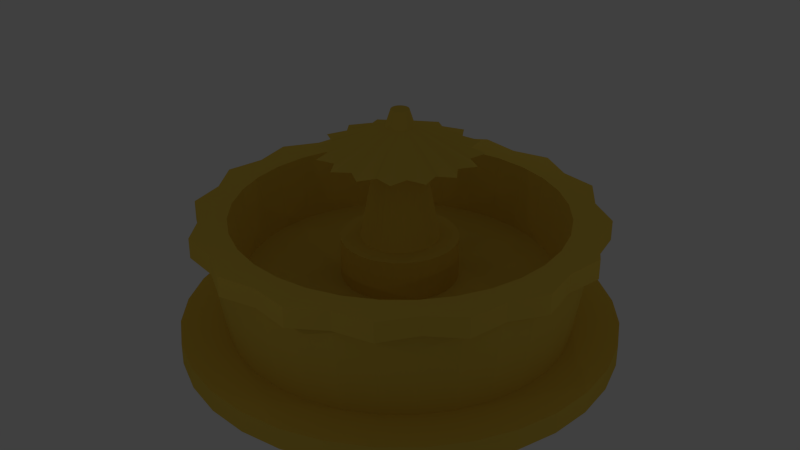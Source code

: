 # Source: fuente.blend  (saved by Blender 2.71.0; exported with 4.5.12 LTS)
import bpy
from mathutils import Matrix  # noqa: F401  (used for matrix-valued properties, if any)

bpy.ops.wm.read_factory_settings(use_empty=True)
scene = bpy.context.scene
scene.name = 'Scene'

# ---- collections
col_collection_1 = bpy.data.collections.new('Collection 1'); scene.collection.children.link(col_collection_1)

# ---- materials (node trees are filled in below, after node groups)
mat_material = bpy.data.materials.new('Material')
mat_material.alpha_threshold = 0.0
mat_material.use_transparent_shadow = False
mat_material.diffuse_color = (0.8, 0.5592, 0.07723, 1.0)
mat_material.specular_color = (0.9816, 1.0, 0.9068)
mat_material.roughness = 0.5
mat_material.specular_intensity = 0.5292
mat_material.line_color = (0.0, 0.0, 0.0, 1.0)

# ---- material node trees

# ---- world
world_world = bpy.data.worlds.new('World'); scene.world = world_world
world_world.color = (0.05088, 0.05088, 0.05088)
world_world.use_sun_shadow = False
world_world.sun_shadow_jitter_overblur = 0.0
world_world.cycles.sampling_method = 'MANUAL'
world_world.cycles.sample_map_resolution = 256

# ---- lights
light_point_004 = bpy.data.lights.new('Point.004', 'POINT')
light_point_004.transmission_factor = 0.0
light_point_004.energy = 100.0
light_point_004.shadow_buffer_clip_start = 0.5
light_point_004.shadow_soft_size = 0.1
light_point_004.shadow_maximum_resolution = 0.006
light_point_004.use_absolute_resolution = True
light_point_004.cycles.use_multiple_importance_sampling = False
light_point_003 = bpy.data.lights.new('Point.003', 'POINT')
light_point_003.transmission_factor = 0.0
light_point_003.energy = 500.0
light_point_003.shadow_buffer_clip_start = 0.5
light_point_003.shadow_soft_size = 0.1
light_point_003.shadow_maximum_resolution = 0.006
light_point_003.use_absolute_resolution = True
light_point_003.cycles.use_multiple_importance_sampling = False
light_point_002 = bpy.data.lights.new('Point.002', 'POINT')
light_point_002.transmission_factor = 0.0
light_point_002.energy = 500.0
light_point_002.shadow_buffer_clip_start = 0.5
light_point_002.shadow_soft_size = 0.1
light_point_002.shadow_maximum_resolution = 0.006
light_point_002.use_absolute_resolution = True
light_point_002.cycles.use_multiple_importance_sampling = False
light_point_001 = bpy.data.lights.new('Point.001', 'POINT')
light_point_001.transmission_factor = 0.0
light_point_001.energy = 500.0
light_point_001.shadow_buffer_clip_start = 0.5
light_point_001.shadow_soft_size = 0.1
light_point_001.shadow_maximum_resolution = 0.006
light_point_001.use_absolute_resolution = True
light_point_001.cycles.use_multiple_importance_sampling = False
light_point = bpy.data.lights.new('Point', 'POINT')
light_point.transmission_factor = 0.0
light_point.energy = 500.0
light_point.shadow_buffer_clip_start = 0.5
light_point.shadow_soft_size = 0.1
light_point.shadow_maximum_resolution = 0.006
light_point.use_absolute_resolution = True
light_point.cycles.use_multiple_importance_sampling = False

# ---- meshes
me_cylinder_001 = bpy.data.meshes.new('Cylinder.001')
me_cylinder_001.from_pydata([], [], [])
me_cylinder_001.use_remesh_preserve_volume = False
me_cylinder_001.use_remesh_preserve_attributes = False
me_cylinder_001.use_mirror_vertex_groups = False
me_cylinder_001.update()
me_cylinder = bpy.data.meshes.new('Cylinder')
me_cylinder.from_pydata([(0.0, 25.67, -9.054), (0.0, 25.67, 9.054), (5.009, 25.18, -9.054), (5.009, 25.18, 9.054), (9.825, 23.72, -9.054), (9.825, 23.72, 9.054), (14.26, 21.35, -9.054), (14.26, 21.35, 9.054), (18.15, 18.15, -9.054), (18.15, 18.15, 9.054), (21.35, 14.26, -9.054), (21.35, 14.26, 9.054), (23.72, 9.825, -9.054), (23.72, 9.825, 9.054), (25.18, 5.009, -9.054), (25.18, 5.009, 9.054), (25.67, 1.938e-06, -9.054), (25.67, 1.938e-06, 9.054), (25.18, -5.009, -9.054), (25.18, -5.009, 9.054), (23.72, -9.825, -9.054), (23.72, -9.825, 9.054), (21.35, -14.26, -9.054), (21.35, -14.26, 9.054), (18.15, -18.15, -9.054), (18.15, -18.15, 9.054), (14.26, -21.35, -9.054), (14.26, -21.35, 9.054), (9.825, -23.72, -9.054), (9.825, -23.72, 9.054), (5.009, -25.18, -9.054), (5.009, -25.18, 9.054), (-8.365e-06, -25.67, -9.054), (-8.365e-06, -25.67, 9.054), (-5.009, -25.18, -9.054), (-5.009, -25.18, 9.054), (-9.825, -23.72, -9.054), (-9.825, -23.72, 9.054), (-14.26, -21.35, -9.054), (-14.26, -21.35, 9.054), (-18.15, -18.15, -9.054), (-18.15, -18.15, 9.054), (-21.35, -14.26, -9.054), (-21.35, -14.26, 9.054), (-23.72, -9.825, -9.054), (-23.72, -9.825, 9.054), (-25.18, -5.009, -9.054), (-25.18, -5.009, 9.054), (-25.67, 2.479e-05, -9.054), (-25.67, 2.479e-05, 9.054), (-25.18, 5.009, -9.054), (-25.18, 5.009, 9.054), (-23.72, 9.825, -9.054), (-23.72, 9.825, 9.054), (-21.35, 14.26, -9.054), (-21.35, 14.26, 9.054), (-18.15, 18.15, -9.054), (-18.15, 18.15, 9.054), (-14.26, 21.35, -9.054), (-14.26, 21.35, 9.054), (-9.825, 23.72, -9.054), (-9.825, 23.72, 9.054), (-5.009, 25.18, -9.054), (-5.009, 25.18, 9.054), (2.572e-07, 23.51, -6.488), (0.0, 25.67, 6.488), (5.009, 25.18, 6.488), (4.586, 23.06, -6.488), (9.825, 23.72, 6.488), (8.996, 21.72, -6.488), (14.26, 21.35, 6.488), (13.06, 19.55, -6.488), (18.15, 18.15, 6.488), (16.62, 16.62, -6.488), (21.35, 14.26, 6.488), (19.55, 13.06, -6.488), (23.72, 9.825, 6.488), (21.72, 8.996, -6.488), (25.18, 5.009, 6.488), (23.06, 4.586, -6.488), (25.67, 1.938e-06, 6.488), (23.51, 2.392e-06, -6.488), (25.18, -5.009, 6.488), (23.06, -4.586, -6.488), (23.72, -9.825, 6.488), (21.72, -8.996, -6.488), (21.35, -14.26, 6.488), (19.55, -13.06, -6.488), (18.15, -18.15, 6.488), (16.62, -16.62, -6.488), (14.26, -21.35, 6.488), (13.06, -19.55, -6.488), (9.825, -23.72, 6.488), (8.996, -21.72, -6.488), (5.009, -25.18, 6.488), (4.586, -23.06, -6.488), (-8.365e-06, -25.67, 6.488), (-7.402e-06, -23.51, -6.488), (-5.009, -25.18, 6.488), (-4.586, -23.06, -6.488), (-9.825, -23.72, 6.488), (-8.996, -21.72, -6.488), (-14.26, -21.35, 6.488), (-13.06, -19.55, -6.488), (-18.15, -18.15, 6.488), (-16.62, -16.62, -6.488), (-21.35, -14.26, 6.488), (-19.55, -13.06, -6.488), (-23.72, -9.825, 6.488), (-21.72, -8.996, -6.488), (-25.18, -5.009, 6.488), (-23.06, -4.586, -6.488), (-25.67, 2.479e-05, 6.488), (-23.51, 2.332e-05, -6.488), (-25.18, 5.009, 6.488), (-23.06, 4.586, -6.488), (-23.72, 9.825, 6.488), (-21.72, 8.996, -6.488), (-21.35, 14.26, 6.488), (-19.55, 13.06, -6.488), (-18.15, 18.15, 6.488), (-16.62, 16.62, -6.488), (-14.26, 21.35, 6.488), (-13.06, 19.55, -6.488), (-9.825, 23.72, 6.488), (-8.996, 21.72, -6.488), (-5.009, 25.18, 6.488), (-4.586, 23.06, -6.488), (3.52e-07, 22.71, 9.054), (4.43, 22.27, 9.054), (8.69, 20.98, 9.054), (12.62, 18.88, 9.054), (16.06, 16.06, 9.054), (18.88, 12.62, 9.054), (20.98, 8.69, 9.054), (22.27, 4.43, 9.054), (22.71, 2.559e-06, 9.054), (22.27, -4.43, 9.054), (20.98, -8.69, 9.054), (18.88, -12.62, 9.054), (16.06, -16.06, 9.054), (12.62, -18.88, 9.054), (8.69, -20.98, 9.054), (4.43, -22.27, 9.054), (-7.048e-06, -22.71, 9.054), (-4.43, -22.27, 9.054), (-8.69, -20.98, 9.054), (-12.62, -18.88, 9.054), (-16.06, -16.06, 9.054), (-18.88, -12.62, 9.054), (-20.98, -8.69, 9.054), (-22.27, -4.43, 9.054), (-22.71, 2.277e-05, 9.054), (-22.27, 4.43, 9.054), (-20.98, 8.69, 9.054), (-18.88, 12.62, 9.054), (-16.06, 16.06, 9.054), (-12.62, 18.88, 9.054), (-8.69, 20.98, 9.054), (-4.43, 22.27, 9.054), (5.276e-07, 21.32, -0.04653), (4.159, 20.91, -0.04653), (8.158, 19.69, -0.04653), (11.84, 17.72, -0.04653), (15.07, 15.07, -0.04653), (17.72, 11.84, -0.04653), (19.69, 8.158, -0.04653), (20.91, 4.159, -0.04653), (21.32, 2.874e-06, -0.04653), (20.91, -4.159, -0.04653), (19.69, -8.158, -0.04653), (17.72, -11.84, -0.04653), (15.07, -15.07, -0.04653), (11.84, -17.72, -0.04653), (8.158, -19.69, -0.04653), (4.159, -20.91, -0.04653), (-6.418e-06, -21.32, -0.04653), (-4.159, -20.91, -0.04653), (-8.158, -19.69, -0.04653), (-11.84, -17.72, -0.04653), (-15.07, -15.07, -0.04653), (-17.72, -11.84, -0.04653), (-19.69, -8.158, -0.04653), (-20.91, -4.159, -0.04653), (-21.32, 2.185e-05, -0.04653), (-20.91, 4.159, -0.04653), (-19.69, 8.158, -0.04653), (-17.72, 11.84, -0.04653), (-15.07, 15.07, -0.04653), (-11.84, 17.72, -0.04653), (-8.158, 19.69, -0.04653), (-4.159, 20.91, -0.04653), (-2.197e-07, 26.31, 9.086), (5.417, 27.23, 9.159), (10.07, 24.31, 9.086), (15.43, 23.09, 9.159), (18.6, 18.6, 9.086), (23.09, 15.43, 9.159), (24.31, 10.07, 9.086), (27.23, 5.417, 9.159), (26.31, 1.837e-06, 9.086), (27.23, -5.417, 9.159), (24.31, -10.07, 9.086), (23.09, -15.43, 9.159), (18.6, -18.6, 9.086), (15.43, -23.09, 9.159), (10.07, -24.31, 9.086), (5.417, -27.23, 9.159), (-8.792e-06, -26.31, 9.086), (-5.417, -27.23, 9.159), (-10.07, -24.31, 9.086), (-15.43, -23.09, 9.159), (-18.6, -18.6, 9.086), (-23.09, -15.43, 9.159), (-24.31, -10.07, 9.086), (-27.23, -5.417, 9.159), (-26.31, 2.525e-05, 9.086), (-27.23, 5.417, 9.159), (-24.31, 10.07, 9.086), (-23.09, 15.43, 9.159), (-18.6, 18.6, 9.086), (-15.43, 23.09, 9.159), (-10.07, 24.31, 9.086), (-5.417, 27.23, 9.159), (-2.197e-07, 26.31, 6.456), (5.417, 27.23, 6.383), (10.07, 24.31, 6.456), (15.43, 23.09, 6.383), (18.6, 18.6, 6.456), (23.09, 15.43, 6.383), (24.31, 10.07, 6.456), (27.23, 5.417, 6.383), (26.31, 1.837e-06, 6.456), (27.23, -5.417, 6.383), (24.31, -10.07, 6.456), (23.09, -15.43, 6.383), (18.6, -18.6, 6.456), (15.43, -23.09, 6.383), (10.07, -24.31, 6.456), (5.417, -27.23, 6.383), (-8.792e-06, -26.31, 6.456), (-5.417, -27.23, 6.383), (-10.07, -24.31, 6.456), (-15.43, -23.09, 6.383), (-18.6, -18.6, 6.456), (-23.09, -15.43, 6.383), (-24.31, -10.07, 6.456), (-27.23, -5.417, 6.383), (-26.31, 2.525e-05, 6.456), (-27.23, 5.417, 6.383), (-24.31, 10.07, 6.456), (-23.09, 15.43, 6.383), (-18.6, 18.6, 6.456), (-15.43, 23.09, 6.383), (-10.07, 24.31, 6.456), (-5.417, 27.23, 6.383), (-5.129e-07, 29.98, -9.27), (5.85, 29.41, -9.27), (11.47, 27.7, -9.27), (16.66, 24.93, -9.27), (21.2, 21.2, -9.27), (24.93, 16.66, -9.27), (27.7, 11.47, -9.27), (29.41, 5.85, -9.27), (29.98, 1.039e-06, -9.27), (29.41, -5.85, -9.27), (27.7, -11.47, -9.27), (24.93, -16.66, -9.27), (21.2, -21.2, -9.27), (16.66, -24.93, -9.27), (11.47, -27.7, -9.27), (5.85, -29.41, -9.27), (-1.028e-05, -29.98, -9.27), (-5.85, -29.41, -9.27), (-11.47, -27.7, -9.27), (-16.66, -24.93, -9.27), (-21.2, -21.2, -9.27), (-24.93, -16.66, -9.27), (-27.7, -11.47, -9.27), (-29.41, -5.85, -9.27), (-29.98, 2.773e-05, -9.27), (-29.41, 5.85, -9.27), (-27.7, 11.47, -9.27), (-24.93, 16.66, -9.27), (-21.2, 21.2, -9.27), (-16.66, 24.93, -9.27), (-11.47, 27.7, -9.27), (-5.85, 29.41, -9.27), (-5.129e-07, 29.98, -6.273), (5.85, 29.41, -6.273), (11.47, 27.7, -6.273), (16.66, 24.93, -6.273), (21.2, 21.2, -6.273), (24.93, 16.66, -6.273), (27.7, 11.47, -6.273), (29.41, 5.85, -6.273), (29.98, 1.039e-06, -6.273), (29.41, -5.85, -6.273), (27.7, -11.47, -6.273), (24.93, -16.66, -6.273), (21.2, -21.2, -6.273), (16.66, -24.93, -6.273), (11.47, -27.7, -6.273), (5.85, -29.41, -6.273), (-1.028e-05, -29.98, -6.273), (-5.85, -29.41, -6.273), (-11.47, -27.7, -6.273), (-16.66, -24.93, -6.273), (-21.2, -21.2, -6.273), (-24.93, -16.66, -6.273), (-27.7, -11.47, -6.273), (-29.41, -5.85, -6.273), (-29.98, 2.773e-05, -6.273), (-29.41, 5.85, -6.273), (-27.7, 11.47, -6.273), (-24.93, 16.66, -6.273), (-21.2, 21.2, -6.273), (-16.66, 24.93, -6.273), (-11.47, 27.7, -6.273), (-5.85, 29.41, -6.273), (1.036, 5.209, 5.645), (3.265e-07, 5.312, 5.645), (0.0, 7.941, -0.6713), (0.0, 7.941, 5.645), (1.549, 7.788, -0.6713), (1.549, 7.788, 5.645), (3.039, 7.336, -0.6713), (3.039, 7.336, 5.645), (4.412, 6.602, -0.6713), (4.412, 6.602, 5.645), (5.615, 5.615, -0.6713), (5.615, 5.615, 5.645), (6.602, 4.412, -0.6713), (6.602, 4.412, 5.645), (7.336, 3.039, -0.6713), (7.336, 3.039, 5.645), (7.788, 1.549, -0.6713), (7.788, 1.549, 5.645), (7.941, 5.995e-07, -0.6713), (7.941, 5.995e-07, 5.645), (7.788, -1.549, -0.6713), (7.788, -1.549, 5.645), (7.336, -3.039, -0.6713), (7.336, -3.039, 5.645), (6.602, -4.412, -0.6713), (6.602, -4.412, 5.645), (5.615, -5.615, -0.6713), (5.615, -5.615, 5.645), (4.412, -6.602, -0.6713), (4.412, -6.602, 5.645), (3.039, -7.336, -0.6713), (3.039, -7.336, 5.645), (1.549, -7.788, -0.6713), (1.549, -7.788, 5.645), (-2.587e-06, -7.941, -0.6713), (-2.587e-06, -7.941, 5.645), (-1.549, -7.788, -0.6713), (-1.549, -7.788, 5.645), (-3.039, -7.336, -0.6713), (-3.039, -7.336, 5.645), (-4.412, -6.602, -0.6713), (-4.412, -6.602, 5.645), (-5.615, -5.615, -0.6713), (-5.615, -5.615, 5.645), (-6.602, -4.412, -0.6713), (-6.602, -4.412, 5.645), (-7.336, -3.039, -0.6713), (-7.336, -3.039, 5.645), (-7.788, -1.549, -0.6713), (-7.788, -1.549, 5.645), (-7.941, 7.667e-06, -0.6713), (-7.941, 7.667e-06, 5.645), (-7.788, 1.549, -0.6713), (-7.788, 1.549, 5.645), (-7.336, 3.039, -0.6713), (-7.336, 3.039, 5.645), (-6.602, 4.412, -0.6713), (-6.602, 4.412, 5.645), (-5.615, 5.615, -0.6713), (-5.615, 5.615, 5.645), (-4.412, 6.602, -0.6713), (-4.412, 6.602, 5.645), (-3.039, 7.336, -0.6713), (-3.039, 7.336, 5.645), (-1.549, 7.788, -0.6713), (-1.549, 7.788, 5.645), (2.033, 4.907, 5.645), (2.951, 4.416, 5.645), (3.756, 3.756, 5.645), (4.416, 2.951, 5.645), (4.907, 2.033, 5.645), (5.209, 1.036, 5.645), (5.312, 1.232e-06, 5.645), (5.209, -1.036, 5.645), (4.907, -2.033, 5.645), (4.416, -2.951, 5.645), (3.756, -3.756, 5.645), (2.951, -4.416, 5.645), (2.033, -4.907, 5.645), (1.036, -5.209, 5.645), (-1.404e-06, -5.312, 5.645), (-1.036, -5.209, 5.645), (-2.033, -4.907, 5.645), (-2.951, -4.416, 5.645), (-3.756, -3.756, 5.645), (-4.416, -2.951, 5.645), (-4.907, -2.033, 5.645), (-5.209, -1.036, 5.645), (-5.312, 5.96e-06, 5.645), (-5.209, 1.036, 5.645), (-4.907, 2.033, 5.645), (-4.416, 2.951, 5.645), (-3.756, 3.756, 5.645), (-2.951, 4.416, 5.645), (-2.033, 4.907, 5.645), (-1.036, 5.209, 5.645), (2.151, 10.82, 17.9), (-3.02e-07, 9.308, 17.9), (3.562, 8.599, 17.9), (6.127, 9.169, 17.9), (6.582, 6.582, 17.9), (9.169, 6.127, 17.9), (8.599, 3.562, 17.9), (10.82, 2.151, 17.9), (9.308, 3.916e-07, 17.9), (10.82, -2.151, 17.9), (8.599, -3.562, 17.9), (9.169, -6.127, 17.9), (6.582, -6.582, 17.9), (6.127, -9.169, 17.9), (3.562, -8.599, 17.9), (2.151, -10.82, 17.9), (-3.335e-06, -9.308, 17.9), (-2.151, -10.82, 17.9), (-3.562, -8.599, 17.9), (-6.127, -9.169, 17.9), (-6.582, -6.582, 17.9), (-9.169, -6.127, 17.9), (-8.599, -3.562, 17.9), (-10.82, -2.151, 17.9), (-9.308, 8.677e-06, 17.9), (-10.82, 2.151, 17.9), (-8.599, 3.562, 17.9), (-9.169, 6.127, 17.9), (-6.582, 6.582, 17.9), (-6.127, 9.169, 17.9), (-3.562, 8.599, 17.9), (-2.151, 10.82, 17.9), (2.349, 2.349, 16.33), (1.845, 2.762, 16.33), (3.321, 1.752e-06, 16.33), (3.258, 0.648, 16.33), (2.349, -2.349, 16.33), (2.762, -1.845, 16.33), (-5.197e-07, -3.321, 16.33), (0.648, -3.258, 16.33), (-0.648, 3.258, 16.33), (-1.271, 3.069, 16.33), (-2.349, 2.349, 16.33), (-2.762, 1.845, 16.33), (-3.321, 4.708e-06, 16.33), (-3.258, -0.648, 16.33), (-2.349, -2.349, 16.33), (-1.845, -2.762, 16.33), (1.271, 3.069, 16.33), (3.069, 1.271, 16.33), (3.069, -1.271, 16.33), (1.271, -3.069, 16.33), (-3.069, 1.271, 16.33), (-3.069, -1.271, 16.33), (-1.271, -3.069, 16.33), (0.648, 3.258, 16.33), (2.762, 1.845, 16.33), (3.258, -0.648, 16.33), (1.845, -2.762, 16.33), (-1.845, 2.762, 16.33), (-3.258, 0.648, 16.33), (-2.762, -1.845, 16.33), (-0.648, -3.258, 16.33), (5.625e-07, 3.321, 16.33), (0.3784, 1.902, 21.29), (8.956e-07, 1.94, 21.29), (0.7423, 1.792, 21.29), (1.078, 1.613, 21.29), (1.372, 1.372, 21.29), (1.613, 1.078, 21.29), (1.792, 0.7423, 21.29), (1.902, 0.3784, 21.29), (1.94, 2.058e-06, 21.29), (1.902, -0.3784, 21.29), (1.792, -0.7423, 21.29), (1.613, -1.078, 21.29), (1.372, -1.372, 21.29), (1.078, -1.613, 21.29), (0.7423, -1.792, 21.29), (0.3784, -1.902, 21.29), (2.636e-07, -1.94, 21.29), (-0.3784, -1.902, 21.29), (-0.7423, -1.792, 21.29), (-1.078, -1.613, 21.29), (-1.372, -1.372, 21.29), (-1.613, -1.078, 21.29), (-1.792, -0.7423, 21.29), (-1.902, -0.3784, 21.29), (-1.94, 3.784e-06, 21.29), (-1.902, 0.3784, 21.29), (-1.792, 0.7423, 21.29), (-1.613, 1.078, 21.29), (-1.372, 1.372, 21.29), (-1.078, 1.613, 21.29), (-0.7423, 1.792, 21.29), (-0.3784, 1.902, 21.29), (0.2358, 1.185, 23.55), (9.534e-07, 1.209, 23.55), (0.4626, 1.117, 23.55), (0.6715, 1.005, 23.55), (0.8547, 0.8547, 23.55), (1.005, 0.6715, 23.55), (1.117, 0.4626, 23.55), (1.185, 0.2358, 23.55), (1.209, 2.265e-06, 23.55), (1.185, -0.2358, 23.55), (1.117, -0.4626, 23.55), (1.005, -0.6715, 23.55), (0.8547, -0.8547, 23.55), (0.6715, -1.005, 23.55), (0.4626, -1.117, 23.55), (0.2358, -1.185, 23.55), (5.596e-07, -1.209, 23.55), (-0.2358, -1.185, 23.55), (-0.4626, -1.117, 23.55), (-0.6715, -1.005, 23.55), (-0.8547, -0.8547, 23.55), (-1.005, -0.6715, 23.55), (-1.117, -0.4626, 23.55), (-1.185, -0.2358, 23.55), (-1.209, 3.34e-06, 23.55), (-1.185, 0.2358, 23.55), (-1.117, 0.4626, 23.55), (-1.005, 0.6715, 23.55), (-0.8547, 0.8547, 23.55), (-0.6715, 1.005, 23.55), (-0.4626, 1.117, 23.55), (-0.2358, 1.185, 23.55)], [], [(1, 3, 193, 192), (53, 55, 219, 218), (94, 92, 238, 239), (27, 29, 206, 205), (88, 86, 235, 236), (23, 25, 204, 203), (126, 124, 254, 255), (66, 65, 224, 225), (61, 63, 223, 222), (35, 37, 210, 209), (106, 104, 244, 245), (100, 98, 241, 242), (31, 33, 208, 207), (78, 76, 230, 231), (72, 70, 227, 228), (43, 45, 214, 213), (118, 116, 250, 251), (39, 41, 212, 211), (112, 110, 247, 248), (90, 88, 236, 237), (9, 11, 197, 196), (5, 7, 195, 194), (84, 82, 233, 234), (51, 53, 218, 217), (47, 49, 216, 215), (124, 122, 253, 254), (102, 100, 242, 243), (17, 19, 201, 200), (13, 15, 199, 198), (96, 94, 239, 240), (59, 57, 156, 157), (59, 61, 222, 221), (55, 57, 220, 219), (0, 2, 4, 6, 8, 10, 12, 14, 16, 18, 20, 22, 24, 26, 28, 30, 32, 34, 36, 38, 40, 42, 44, 46, 48, 50, 52, 54, 56, 58, 60, 62), (18, 16, 264, 265), (64, 65, 66, 67), (14, 12, 262, 263), (67, 66, 68, 69), (95, 97, 304, 303), (69, 68, 70, 71), (89, 91, 301, 300), (71, 70, 72, 73), (56, 54, 283, 284), (73, 72, 74, 75), (52, 50, 281, 282), (75, 74, 76, 77), (67, 69, 290, 289), (77, 76, 78, 79), (26, 24, 268, 269), (79, 78, 80, 81), (22, 20, 266, 267), (81, 80, 82, 83), (107, 109, 310, 309), (83, 82, 84, 85), (101, 103, 307, 306), (85, 84, 86, 87), (0, 62, 287, 256), (87, 86, 88, 89), (60, 58, 285, 286), (89, 88, 90, 91), (79, 81, 296, 295), (91, 90, 92, 93), (34, 32, 272, 273), (93, 92, 94, 95), (30, 28, 270, 271), (95, 94, 96, 97), (73, 75, 293, 292), (97, 96, 98, 99), (119, 121, 316, 315), (99, 98, 100, 101), (113, 115, 313, 312), (101, 100, 102, 103), (91, 93, 302, 301), (103, 102, 104, 105), (42, 40, 276, 277), (105, 104, 106, 107), (38, 36, 274, 275), (107, 106, 108, 109), (85, 87, 299, 298), (109, 108, 110, 111), (127, 64, 288, 319), (111, 110, 112, 113), (8, 6, 259, 260), (113, 112, 114, 115), (103, 105, 308, 307), (115, 114, 116, 117), (4, 2, 257, 258), (117, 116, 118, 119), (50, 48, 280, 281), (119, 118, 120, 121), (46, 44, 278, 279), (121, 120, 122, 123), (97, 99, 305, 304), (123, 122, 124, 125), (75, 77, 294, 293), (127, 126, 65, 64), (16, 14, 263, 264), (125, 124, 126, 127), (159, 158, 190, 191), (51, 49, 152, 153), (43, 41, 148, 149), (35, 33, 144, 145), (27, 25, 140, 141), (11, 9, 132, 133), (19, 17, 136, 137), (1, 63, 159, 128), (57, 55, 155, 156), (49, 47, 151, 152), (41, 39, 147, 148), (17, 15, 135, 136), (25, 23, 139, 140), (9, 7, 131, 132), (33, 31, 143, 144), (63, 61, 158, 159), (55, 53, 154, 155), (47, 45, 150, 151), (39, 37, 146, 147), (7, 5, 130, 131), (31, 29, 142, 143), (15, 13, 134, 135), (23, 21, 138, 139), (61, 59, 157, 158), (53, 51, 153, 154), (45, 43, 149, 150), (37, 35, 145, 146), (21, 19, 137, 138), (5, 3, 129, 130), (3, 1, 128, 129), (29, 27, 141, 142), (13, 11, 133, 134), (161, 160, 191, 190, 189, 188, 187, 186, 185, 184, 183, 182, 181, 180, 179, 178, 177, 176, 175, 174, 173, 172, 171, 170, 169, 168, 167, 166, 165, 164, 163, 162), (155, 154, 186, 187), (151, 150, 182, 183), (147, 146, 178, 179), (143, 142, 174, 175), (139, 138, 170, 171), (135, 134, 166, 167), (131, 130, 162, 163), (128, 159, 191, 160), (156, 155, 187, 188), (152, 151, 183, 184), (148, 147, 179, 180), (144, 143, 175, 176), (140, 139, 171, 172), (136, 135, 167, 168), (132, 131, 163, 164), (157, 156, 188, 189), (153, 152, 184, 185), (149, 148, 180, 181), (145, 144, 176, 177), (133, 132, 164, 165), (129, 128, 160, 161), (141, 140, 172, 173), (137, 136, 168, 169), (158, 157, 189, 190), (154, 153, 185, 186), (150, 149, 181, 182), (146, 145, 177, 178), (138, 137, 169, 170), (134, 133, 165, 166), (130, 129, 161, 162), (142, 141, 173, 174), (224, 192, 193, 225), (225, 193, 194, 226), (226, 194, 195, 227), (227, 195, 196, 228), (228, 196, 197, 229), (229, 197, 198, 230), (230, 198, 199, 231), (231, 199, 200, 232), (232, 200, 201, 233), (233, 201, 202, 234), (234, 202, 203, 235), (235, 203, 204, 236), (236, 204, 205, 237), (237, 205, 206, 238), (238, 206, 207, 239), (239, 207, 208, 240), (240, 208, 209, 241), (241, 209, 210, 242), (242, 210, 211, 243), (243, 211, 212, 244), (244, 212, 213, 245), (245, 213, 214, 246), (246, 214, 215, 247), (247, 215, 216, 248), (248, 216, 217, 249), (249, 217, 218, 250), (250, 218, 219, 251), (251, 219, 220, 252), (252, 220, 221, 253), (253, 221, 222, 254), (255, 223, 192, 224), (254, 222, 223, 255), (116, 114, 249, 250), (57, 59, 221, 220), (122, 120, 252, 253), (15, 17, 200, 199), (76, 74, 229, 230), (19, 21, 202, 201), (82, 80, 232, 233), (45, 47, 215, 214), (104, 102, 243, 244), (49, 51, 217, 216), (110, 108, 246, 247), (7, 9, 196, 195), (11, 13, 198, 197), (70, 68, 226, 227), (37, 39, 211, 210), (92, 90, 237, 238), (41, 43, 213, 212), (98, 96, 240, 241), (3, 5, 194, 193), (120, 118, 251, 252), (29, 31, 207, 206), (65, 126, 255, 224), (80, 78, 231, 232), (33, 35, 209, 208), (86, 84, 234, 235), (63, 1, 192, 223), (108, 106, 245, 246), (21, 23, 203, 202), (114, 112, 248, 249), (25, 27, 205, 204), (68, 66, 225, 226), (74, 72, 228, 229), (256, 288, 289, 257), (257, 289, 290, 258), (258, 290, 291, 259), (259, 291, 292, 260), (260, 292, 293, 261), (261, 293, 294, 262), (262, 294, 295, 263), (263, 295, 296, 264), (264, 296, 297, 265), (265, 297, 298, 266), (266, 298, 299, 267), (267, 299, 300, 268), (268, 300, 301, 269), (269, 301, 302, 270), (270, 302, 303, 271), (271, 303, 304, 272), (272, 304, 305, 273), (273, 305, 306, 274), (274, 306, 307, 275), (275, 307, 308, 276), (276, 308, 309, 277), (277, 309, 310, 278), (278, 310, 311, 279), (279, 311, 312, 280), (280, 312, 313, 281), (281, 313, 314, 282), (282, 314, 315, 283), (283, 315, 316, 284), (284, 316, 317, 285), (285, 317, 318, 286), (287, 319, 288, 256), (286, 318, 319, 287), (117, 119, 315, 314), (44, 42, 277, 278), (123, 125, 318, 317), (48, 46, 279, 280), (77, 79, 295, 294), (83, 85, 298, 297), (6, 4, 258, 259), (10, 8, 260, 261), (105, 107, 309, 308), (36, 34, 273, 274), (111, 113, 312, 311), (40, 38, 275, 276), (64, 67, 289, 288), (71, 73, 292, 291), (28, 26, 269, 270), (93, 95, 303, 302), (2, 0, 256, 257), (32, 30, 271, 272), (99, 101, 306, 305), (121, 123, 317, 316), (62, 60, 286, 287), (125, 127, 319, 318), (20, 18, 265, 266), (81, 83, 297, 296), (24, 22, 267, 268), (87, 89, 300, 299), (109, 111, 311, 310), (54, 52, 282, 283), (115, 117, 314, 313), (58, 56, 284, 285), (12, 10, 261, 262), (69, 71, 291, 290), (475, 458, 444, 445), (335, 333, 389, 390), (322, 323, 325, 324), (476, 460, 440, 441), (327, 325, 320, 386), (324, 325, 327, 326), (474, 452, 428, 429), (359, 357, 401, 402), (326, 327, 329, 328), (473, 450, 424, 425), (367, 365, 405, 406), (328, 329, 331, 330), (472, 448, 420, 421), (375, 373, 409, 410), (330, 331, 333, 332), (471, 479, 417, 416), (383, 381, 413, 414), (332, 333, 335, 334), (470, 478, 433, 434), (323, 385, 415, 321), (334, 335, 337, 336), (469, 477, 437, 438), (349, 347, 396, 397), (336, 337, 339, 338), (468, 476, 441, 442), (341, 339, 392, 393), (338, 339, 341, 340), (457, 475, 445, 446), (333, 331, 388, 389), (340, 341, 343, 342), (467, 474, 429, 430), (357, 355, 400, 401), (342, 343, 345, 344), (466, 473, 425, 426), (365, 363, 404, 405), (344, 345, 347, 346), (465, 472, 421, 422), (373, 371, 408, 409), (346, 347, 349, 348), (464, 471, 416, 418), (381, 379, 412, 413), (348, 349, 351, 350), (463, 470, 434, 435), (325, 323, 321, 320), (350, 351, 353, 352), (461, 469, 438, 439), (355, 353, 399, 400), (352, 353, 355, 354), (459, 468, 442, 443), (347, 345, 395, 396), (354, 355, 357, 356), (455, 467, 430, 431), (339, 337, 391, 392), (356, 357, 359, 358), (453, 466, 426, 427), (331, 329, 387, 388), (358, 359, 361, 360), (451, 465, 422, 423), (363, 361, 403, 404), (360, 361, 363, 362), (449, 464, 418, 419), (371, 369, 407, 408), (362, 363, 365, 364), (462, 463, 435, 436), (379, 377, 411, 412), (364, 365, 367, 366), (460, 461, 439, 440), (353, 351, 398, 399), (366, 367, 369, 368), (458, 459, 443, 444), (345, 343, 394, 395), (368, 369, 371, 370), (456, 457, 446, 447), (337, 335, 390, 391), (370, 371, 373, 372), (454, 455, 431, 432), (329, 327, 386, 387), (372, 373, 375, 374), (452, 453, 427, 428), (361, 359, 402, 403), (374, 375, 377, 376), (450, 451, 423, 424), (369, 367, 406, 407), (376, 377, 379, 378), (420, 419, 483, 484), (377, 375, 410, 411), (378, 379, 381, 380), (351, 349, 397, 398), (448, 449, 419, 420), (380, 381, 383, 382), (385, 383, 414, 415), (384, 385, 323, 322), (382, 383, 385, 384), (479, 456, 447, 417), (343, 341, 393, 394), (322, 324, 326, 328, 330, 332, 334, 336, 338, 340, 342, 344, 346, 348, 350, 352, 354, 356, 358, 360, 362, 364, 366, 368, 370, 372, 374, 376, 378, 380, 382, 384), (477, 462, 436, 437), (478, 454, 432, 433), (413, 412, 458, 475), (409, 408, 460, 476), (397, 396, 452, 474), (393, 392, 450, 473), (389, 388, 448, 472), (320, 321, 479, 471), (402, 401, 478, 470), (406, 405, 477, 469), (410, 409, 476, 468), (414, 413, 475, 457), (398, 397, 474, 467), (394, 393, 473, 466), (390, 389, 472, 465), (386, 320, 471, 464), (403, 402, 470, 463), (407, 406, 469, 461), (411, 410, 468, 459), (399, 398, 467, 455), (395, 394, 466, 453), (391, 390, 465, 451), (387, 386, 464, 449), (404, 403, 463, 462), (408, 407, 461, 460), (412, 411, 459, 458), (415, 414, 457, 456), (400, 399, 455, 454), (396, 395, 453, 452), (392, 391, 451, 450), (388, 387, 449, 448), (321, 415, 456, 479), (405, 404, 462, 477), (401, 400, 454, 478), (484, 483, 515, 516), (424, 423, 487, 488), (428, 427, 491, 492), (432, 431, 495, 496), (436, 435, 499, 500), (440, 439, 503, 504), (444, 443, 507, 508), (417, 447, 511, 481), (419, 418, 482, 483), (423, 422, 486, 487), (427, 426, 490, 491), (431, 430, 494, 495), (447, 446, 510, 511), (435, 434, 498, 499), (439, 438, 502, 503), (443, 442, 506, 507), (418, 416, 480, 482), (422, 421, 485, 486), (426, 425, 489, 490), (430, 429, 493, 494), (442, 441, 505, 506), (446, 445, 509, 510), (434, 433, 497, 498), (438, 437, 501, 502), (416, 417, 481, 480), (421, 420, 484, 485), (425, 424, 488, 489), (429, 428, 492, 493), (437, 436, 500, 501), (441, 440, 504, 505), (445, 444, 508, 509), (433, 432, 496, 497), (512, 513, 543, 542, 541, 540, 539, 538, 537, 536, 535, 534, 533, 532, 531, 530, 529, 528, 527, 526, 525, 524, 523, 522, 521, 520, 519, 518, 517, 516, 515, 514), (488, 487, 519, 520), (492, 491, 523, 524), (496, 495, 527, 528), (504, 503, 535, 536), (508, 507, 539, 540), (481, 511, 543, 513), (500, 499, 531, 532), (483, 482, 514, 515), (487, 486, 518, 519), (491, 490, 522, 523), (495, 494, 526, 527), (499, 498, 530, 531), (503, 502, 534, 535), (507, 506, 538, 539), (511, 510, 542, 543), (482, 480, 512, 514), (486, 485, 517, 518), (490, 489, 521, 522), (494, 493, 525, 526), (498, 497, 529, 530), (502, 501, 533, 534), (506, 505, 537, 538), (510, 509, 541, 542), (480, 481, 513, 512), (485, 484, 516, 517), (489, 488, 520, 521), (493, 492, 524, 525), (509, 508, 540, 541), (497, 496, 528, 529), (501, 500, 532, 533), (505, 504, 536, 537)])
_uv = me_cylinder.uv_layers.new(name='UVMap')
_uv.uv.foreach_set('vector', [0.3519, 0.58, 0.3549, 0.6123, 0.3426, 0.615, 0.3482, 0.58, 0.4464, 0.427, 0.42, 0.4423, 0.413, 0.4311, 0.445, 0.4232, 0.3185, 0.5477, 0.3098, 0.5167, 0.3133, 0.5151, 0.3307, 0.5451, 0.6323, 0.6721, 0.6464, 0.6434, 0.6499, 0.645, 0.6427, 0.6796, 0.2766, 0.4629, 0.2534, 0.4423, 0.2603, 0.4311, 0.2793, 0.46, 0.5901, 0.7177, 0.6133, 0.6972, 0.6159, 0.7, 0.597, 0.729, 0.0182, 0.6123, 0.02692, 0.6434, 0.02342, 0.645, 0.005962, 0.615, 0.0182, 0.5477, 0.01526, 0.58, 0.01148, 0.58, 0.005963, 0.5451, 0.3636, 0.5167, 0.3549, 0.5477, 0.3426, 0.5451, 0.3601, 0.5151, 0.6552, 0.5477, 0.6464, 0.5167, 0.6499, 0.5151, 0.6674, 0.5451, 0.2534, 0.7177, 0.2766, 0.6972, 0.2793, 0.7, 0.2603, 0.729, 0.3098, 0.6434, 0.3185, 0.6123, 0.3307, 0.615, 0.3133, 0.645, 0.6552, 0.6123, 0.6581, 0.58, 0.6619, 0.58, 0.6674, 0.615, 0.1385, 0.4176, 0.1098, 0.427, 0.1083, 0.4232, 0.136, 0.4044, 0.0601, 0.4629, 0.04106, 0.488, 0.03068, 0.4805, 0.05742, 0.46, 0.5901, 0.4423, 0.5636, 0.427, 0.565, 0.4232, 0.597, 0.4311, 0.08329, 0.7177, 0.1098, 0.7331, 0.1083, 0.7368, 0.07636, 0.729, 0.6323, 0.488, 0.6133, 0.4629, 0.6159, 0.46, 0.6427, 0.4805, 0.1683, 0.7457, 0.1982, 0.7425, 0.2006, 0.7557, 0.1683, 0.7498, 0.2956, 0.488, 0.2766, 0.4629, 0.2793, 0.46, 0.306, 0.4805, 0.3968, 0.6972, 0.42, 0.7177, 0.413, 0.729, 0.3941, 0.7, 0.3636, 0.6434, 0.3777, 0.6721, 0.3674, 0.6796, 0.3601, 0.645, 0.2269, 0.427, 0.1982, 0.4176, 0.2006, 0.4044, 0.2284, 0.4232, 0.4752, 0.4176, 0.4464, 0.427, 0.445, 0.4232, 0.4727, 0.4044, 0.5349, 0.4176, 0.505, 0.4144, 0.505, 0.4103, 0.5373, 0.4044, 0.02692, 0.6434, 0.04106, 0.6721, 0.03068, 0.6796, 0.02342, 0.645, 0.2956, 0.6721, 0.3098, 0.6434, 0.3133, 0.645, 0.306, 0.6796, 0.505, 0.7457, 0.5349, 0.7425, 0.5373, 0.7557, 0.505, 0.7498, 0.4464, 0.7331, 0.4752, 0.7425, 0.4727, 0.7557, 0.445, 0.7368, 0.3214, 0.58, 0.3185, 0.5477, 0.3307, 0.5451, 0.3252, 0.58, 0.3777, 0.488, 0.3968, 0.4629, 0.4093, 0.4764, 0.3924, 0.4986, 0.3777, 0.488, 0.3636, 0.5167, 0.3601, 0.5151, 0.3674, 0.4805, 0.42, 0.4423, 0.3968, 0.4629, 0.3941, 0.46, 0.413, 0.4311, 0.03739, 0.1509, 0.04888, 0.1209, 0.06555, 0.09388, 0.08677, 0.07092, 0.1117, 0.05288, 0.1394, 0.04046, 0.1689, 0.03413, 0.1989, 0.03413, 0.2283, 0.04046, 0.256, 0.05288, 0.281, 0.07092, 0.3022, 0.09388, 0.3189, 0.1209, 0.3304, 0.1509, 0.3362, 0.1827, 0.3362, 0.2152, 0.3304, 0.247, 0.3189, 0.277, 0.3022, 0.304, 0.281, 0.327, 0.256, 0.345, 0.2283, 0.3574, 0.1989, 0.3638, 0.1689, 0.3638, 0.1394, 0.3574, 0.1117, 0.345, 0.08677, 0.327, 0.06555, 0.304, 0.04888, 0.277, 0.03739, 0.247, 0.03154, 0.2152, 0.03154, 0.1827, 0.256, 0.05288, 0.2283, 0.04046, 0.2358, 0.01385, 0.2682, 0.02836, 0.7417, 0.1534, 0.818, 0.1564, 0.8186, 0.1874, 0.7422, 0.1818, 0.1989, 0.03413, 0.1689, 0.03413, 0.1664, 0.006451, 0.2014, 0.006451, 0.7422, 0.1818, 0.8186, 0.1874, 0.8195, 0.2158, 0.743, 0.2078, 0.511, 0.3441, 0.5379, 0.3499, 0.5341, 0.3915, 0.4997, 0.3841, 0.743, 0.2078, 0.8195, 0.2158, 0.8208, 0.2407, 0.7442, 0.2306, 0.4433, 0.2952, 0.4627, 0.3162, 0.4382, 0.3485, 0.4134, 0.3217, 0.682, 0.7007, 0.7586, 0.691, 0.7574, 0.7163, 0.6809, 0.7239, 0.04888, 0.277, 0.06555, 0.304, 0.04568, 0.3217, 0.02621, 0.2901, 0.6809, 0.7239, 0.7574, 0.7163, 0.7564, 0.7451, 0.68, 0.7502, 0.08677, 0.327, 0.1117, 0.345, 0.0996, 0.3695, 0.07046, 0.3485, 0.68, 0.7502, 0.7564, 0.7451, 0.7559, 0.7763, 0.6795, 0.7788, 0.5379, 0.04803, 0.511, 0.05383, 0.4997, 0.01385, 0.5341, 0.006451, 0.6795, 0.7788, 0.7559, 0.7763, 0.7557, 0.8086, 0.6793, 0.8084, 0.3304, 0.1509, 0.3189, 0.1209, 0.3415, 0.1078, 0.355, 0.1428, 0.6793, 0.8084, 0.7557, 0.8086, 0.7559, 0.8409, 0.6795, 0.838, 0.3022, 0.09388, 0.281, 0.07092, 0.2973, 0.04943, 0.3221, 0.07624, 0.6795, 0.838, 0.7559, 0.8409, 0.7564, 0.8719, 0.68, 0.8663, 0.66, 0.2952, 0.6752, 0.2704, 0.7093, 0.2901, 0.6898, 0.3217, 0.68, 0.8663, 0.7564, 0.8719, 0.7574, 0.9003, 0.6809, 0.8924, 0.5923, 0.3441, 0.6177, 0.3327, 0.6359, 0.3695, 0.6035, 0.3841, 0.6809, 0.8924, 0.7574, 0.9003, 0.7586, 0.9252, 0.682, 0.9151, 0.03739, 0.1509, 0.03154, 0.1827, 0.005962, 0.18, 0.0128, 0.1428, 0.8356, 0.01502, 0.9121, 0.006451, 0.9108, 0.03314, 0.8344, 0.03946, 0.03154, 0.2152, 0.03739, 0.247, 0.0128, 0.2551, 0.005962, 0.2179, 0.8344, 0.03946, 0.9108, 0.03314, 0.9098, 0.06292, 0.8335, 0.06673, 0.4175, 0.1549, 0.4122, 0.1841, 0.3737, 0.18, 0.3806, 0.1428, 0.8335, 0.06673, 0.9098, 0.06292, 0.9092, 0.09466, 0.8329, 0.09578, 0.3189, 0.277, 0.3304, 0.247, 0.355, 0.2551, 0.3415, 0.2901, 0.8329, 0.09578, 0.9092, 0.09466, 0.909, 0.1271, 0.8327, 0.1255, 0.3362, 0.2152, 0.3362, 0.1827, 0.3618, 0.18, 0.3618, 0.2179, 0.8327, 0.1255, 0.909, 0.1271, 0.9092, 0.1591, 0.8329, 0.1548, 0.4627, 0.08172, 0.4433, 0.1027, 0.4134, 0.07624, 0.4382, 0.04943, 0.8329, 0.1548, 0.9092, 0.1591, 0.9098, 0.1893, 0.8335, 0.1824, 0.6752, 0.1275, 0.66, 0.1027, 0.6898, 0.07624, 0.7093, 0.1078, 0.8335, 0.1824, 0.9098, 0.1893, 0.9108, 0.2166, 0.8344, 0.2074, 0.6911, 0.2138, 0.6911, 0.1841, 0.7296, 0.18, 0.7296, 0.2179, 0.8344, 0.2074, 0.9108, 0.2166, 0.9121, 0.2399, 0.8356, 0.2288, 0.4627, 0.3162, 0.4856, 0.3327, 0.4674, 0.3695, 0.4382, 0.3485, 0.7734, 0.6995, 0.85, 0.691, 0.8486, 0.7177, 0.7722, 0.724, 0.2283, 0.3574, 0.256, 0.345, 0.2682, 0.3695, 0.2358, 0.3841, 0.7722, 0.724, 0.8486, 0.7177, 0.8477, 0.7474, 0.7713, 0.7512, 0.281, 0.327, 0.3022, 0.304, 0.3221, 0.3217, 0.2973, 0.3485, 0.7713, 0.7512, 0.8477, 0.7474, 0.847, 0.7792, 0.7707, 0.7803, 0.4175, 0.243, 0.428, 0.2704, 0.394, 0.2901, 0.3806, 0.2551, 0.7707, 0.7803, 0.847, 0.7792, 0.8468, 0.8116, 0.7706, 0.81, 0.5923, 0.05383, 0.5654, 0.04803, 0.5692, 0.006451, 0.6035, 0.01385, 0.7706, 0.81, 0.8468, 0.8116, 0.847, 0.8436, 0.7707, 0.8393, 0.1117, 0.05288, 0.08677, 0.07092, 0.07046, 0.04943, 0.0996, 0.02836, 0.7707, 0.8393, 0.847, 0.8436, 0.8477, 0.8738, 0.7713, 0.8669, 0.6177, 0.3327, 0.6406, 0.3162, 0.6651, 0.3485, 0.6359, 0.3695, 0.7713, 0.8669, 0.8477, 0.8738, 0.8486, 0.9011, 0.7722, 0.8919, 0.06555, 0.09388, 0.04888, 0.1209, 0.02621, 0.1078, 0.04568, 0.07624, 0.7722, 0.8919, 0.8486, 0.9011, 0.85, 0.9244, 0.7734, 0.9133, 0.1117, 0.345, 0.1394, 0.3574, 0.132, 0.3841, 0.0996, 0.3695, 0.7442, 0.01615, 0.8208, 0.006451, 0.8195, 0.03179, 0.743, 0.03935, 0.1689, 0.3638, 0.1989, 0.3638, 0.2014, 0.3915, 0.1664, 0.3915, 0.743, 0.03935, 0.8195, 0.03179, 0.8186, 0.0606, 0.7422, 0.06573, 0.5379, 0.3499, 0.5654, 0.3499, 0.5692, 0.3915, 0.5341, 0.3915, 0.7422, 0.06573, 0.8186, 0.0606, 0.818, 0.09177, 0.7417, 0.09428, 0.4433, 0.1027, 0.428, 0.1275, 0.394, 0.1078, 0.4134, 0.07624, 0.7415, 0.1239, 0.8178, 0.1241, 0.818, 0.1564, 0.7417, 0.1534, 0.2283, 0.04046, 0.1989, 0.03413, 0.2014, 0.006451, 0.2358, 0.01385, 0.7417, 0.09428, 0.818, 0.09177, 0.8178, 0.1241, 0.7415, 0.1239, 0.4952, 0.8754, 0.4953, 0.8466, 0.55, 0.848, 0.5499, 0.875, 0.4752, 0.4176, 0.505, 0.4144, 0.505, 0.4335, 0.4786, 0.4364, 0.5901, 0.4423, 0.6133, 0.4629, 0.6008, 0.4764, 0.5802, 0.4582, 0.6552, 0.5477, 0.6581, 0.58, 0.6404, 0.58, 0.6378, 0.5515, 0.6323, 0.6721, 0.6133, 0.6972, 0.6008, 0.6836, 0.6176, 0.6614, 0.42, 0.7177, 0.3968, 0.6972, 0.4093, 0.6836, 0.4298, 0.7018, 0.5349, 0.7425, 0.505, 0.7457, 0.505, 0.7265, 0.5314, 0.7237, 0.3519, 0.58, 0.3549, 0.5477, 0.3722, 0.5515, 0.3696, 0.58, 0.3968, 0.4629, 0.42, 0.4423, 0.4298, 0.4582, 0.4093, 0.4764, 0.505, 0.4144, 0.5349, 0.4176, 0.5314, 0.4364, 0.505, 0.4335, 0.6133, 0.4629, 0.6323, 0.488, 0.6176, 0.4986, 0.6008, 0.4764, 0.505, 0.7457, 0.4752, 0.7425, 0.4786, 0.7237, 0.505, 0.7265, 0.6133, 0.6972, 0.5901, 0.7177, 0.5802, 0.7018, 0.6008, 0.6836, 0.3968, 0.6972, 0.3777, 0.6721, 0.3924, 0.6614, 0.4093, 0.6836, 0.6581, 0.58, 0.6552, 0.6123, 0.6378, 0.6086, 0.6404, 0.58, 0.3549, 0.5477, 0.3636, 0.5167, 0.3799, 0.524, 0.3722, 0.5515, 0.42, 0.4423, 0.4464, 0.427, 0.4532, 0.4447, 0.4298, 0.4582, 0.5349, 0.4176, 0.5636, 0.427, 0.5568, 0.4447, 0.5314, 0.4364, 0.6323, 0.488, 0.6464, 0.5167, 0.6301, 0.524, 0.6176, 0.4986, 0.3777, 0.6721, 0.3636, 0.6434, 0.3799, 0.6361, 0.3924, 0.6614, 0.6552, 0.6123, 0.6464, 0.6434, 0.6301, 0.6361, 0.6378, 0.6086, 0.4752, 0.7425, 0.4464, 0.7331, 0.4532, 0.7154, 0.4786, 0.7237, 0.5901, 0.7177, 0.5636, 0.7331, 0.5568, 0.7154, 0.5802, 0.7018, 0.3636, 0.5167, 0.3777, 0.488, 0.3924, 0.4986, 0.3799, 0.524, 0.4464, 0.427, 0.4752, 0.4176, 0.4786, 0.4364, 0.4532, 0.4447, 0.5636, 0.427, 0.5901, 0.4423, 0.5802, 0.4582, 0.5568, 0.4447, 0.6464, 0.5167, 0.6552, 0.5477, 0.6378, 0.5515, 0.6301, 0.524, 0.5636, 0.7331, 0.5349, 0.7425, 0.5314, 0.7237, 0.5568, 0.7154, 0.3636, 0.6434, 0.3549, 0.6123, 0.3722, 0.6086, 0.3799, 0.6361, 0.3549, 0.6123, 0.3519, 0.58, 0.3696, 0.58, 0.3722, 0.6086, 0.6464, 0.6434, 0.6323, 0.6721, 0.6176, 0.6614, 0.6301, 0.6361, 0.4464, 0.7331, 0.42, 0.7177, 0.4298, 0.7018, 0.4532, 0.7154, 0.9323, 0.5277, 0.9323, 0.5547, 0.9274, 0.5811, 0.9179, 0.606, 0.9041, 0.6284, 0.8864, 0.6475, 0.8657, 0.6625, 0.8427, 0.6728, 0.8183, 0.6781, 0.7933, 0.6781, 0.7689, 0.6728, 0.7459, 0.6625, 0.7252, 0.6475, 0.7076, 0.6284, 0.6937, 0.606, 0.6842, 0.5811, 0.6793, 0.5547, 0.6793, 0.5277, 0.6842, 0.5013, 0.6937, 0.4764, 0.7076, 0.454, 0.7252, 0.4349, 0.7459, 0.4199, 0.7689, 0.4096, 0.7933, 0.4044, 0.8183, 0.4044, 0.8427, 0.4096, 0.8657, 0.4199, 0.8864, 0.4349, 0.9041, 0.454, 0.9179, 0.4764, 0.9274, 0.5013, 0.3595, 0.9758, 0.3584, 0.9538, 0.413, 0.9488, 0.414, 0.9694, 0.3568, 0.8727, 0.357, 0.8441, 0.4117, 0.8458, 0.4115, 0.8727, 0.2904, 0.9758, 0.2893, 0.9538, 0.3439, 0.9488, 0.3449, 0.9694, 0.2878, 0.8727, 0.2879, 0.8441, 0.3426, 0.8458, 0.3425, 0.8727, 0.4287, 0.9751, 0.4275, 0.9545, 0.4821, 0.9492, 0.4832, 0.9686, 0.4259, 0.8754, 0.4261, 0.8466, 0.4808, 0.848, 0.4806, 0.875, 0.4979, 0.9751, 0.4967, 0.9545, 0.5514, 0.9492, 0.5525, 0.9686, 0.4953, 0.9036, 0.4952, 0.8754, 0.5499, 0.875, 0.55, 0.9015, 0.4967, 0.7922, 0.4979, 0.7686, 0.5525, 0.7748, 0.5514, 0.7969, 0.357, 0.9013, 0.3568, 0.8727, 0.4115, 0.8727, 0.4117, 0.8994, 0.3584, 0.791, 0.3595, 0.7686, 0.414, 0.7749, 0.413, 0.796, 0.2879, 0.9013, 0.2878, 0.8727, 0.3425, 0.8727, 0.3426, 0.8994, 0.2893, 0.791, 0.2904, 0.7686, 0.3449, 0.7749, 0.3439, 0.796, 0.4261, 0.9036, 0.4259, 0.8754, 0.4806, 0.875, 0.4808, 0.9015, 0.4275, 0.7922, 0.4287, 0.7686, 0.4832, 0.7748, 0.4821, 0.7969, 0.4959, 0.8186, 0.4967, 0.7922, 0.5514, 0.7969, 0.5505, 0.8217, 0.3575, 0.9286, 0.357, 0.9013, 0.4117, 0.8994, 0.4122, 0.9252, 0.3575, 0.8165, 0.3584, 0.791, 0.413, 0.796, 0.4122, 0.8199, 0.2884, 0.9286, 0.2879, 0.9013, 0.3426, 0.8994, 0.3431, 0.9252, 0.4266, 0.8186, 0.4275, 0.7922, 0.4821, 0.7969, 0.4813, 0.8217, 0.4959, 0.9303, 0.4953, 0.9036, 0.55, 0.9015, 0.5505, 0.9266, 0.2884, 0.8165, 0.2893, 0.791, 0.3439, 0.796, 0.3431, 0.8199, 0.4266, 0.9303, 0.4261, 0.9036, 0.4808, 0.9015, 0.4813, 0.9266, 0.4953, 0.8466, 0.4959, 0.8186, 0.5505, 0.8217, 0.55, 0.848, 0.3584, 0.9538, 0.3575, 0.9286, 0.4122, 0.9252, 0.413, 0.9488, 0.357, 0.8441, 0.3575, 0.8165, 0.4122, 0.8199, 0.4117, 0.8458, 0.2893, 0.9538, 0.2884, 0.9286, 0.3431, 0.9252, 0.3439, 0.9488, 0.4275, 0.9545, 0.4266, 0.9303, 0.4813, 0.9266, 0.4821, 0.9492, 0.4261, 0.8466, 0.4266, 0.8186, 0.4813, 0.8217, 0.4808, 0.848, 0.4967, 0.9545, 0.4959, 0.9303, 0.5505, 0.9266, 0.5514, 0.9492, 0.2879, 0.8441, 0.2884, 0.8165, 0.3431, 0.8199, 0.3426, 0.8458, 0.9454, 0.5646, 0.9611, 0.5646, 0.9616, 0.6, 0.9451, 0.6, 0.9451, 0.6, 0.9616, 0.6, 0.9626, 0.6255, 0.947, 0.6255, 0.947, 0.6255, 0.9626, 0.6255, 0.9639, 0.6577, 0.9474, 0.6577, 0.9775, 0.4046, 0.994, 0.4044, 0.9931, 0.4369, 0.9775, 0.4371, 0.9775, 0.4371, 0.9931, 0.4369, 0.9924, 0.4629, 0.9759, 0.4632, 0.9759, 0.4632, 0.9924, 0.4629, 0.9923, 0.4984, 0.9767, 0.4986, 0.9767, 0.4986, 0.9923, 0.4984, 0.9924, 0.5317, 0.9759, 0.5319, 0.9759, 0.5319, 0.9924, 0.5317, 0.9931, 0.5646, 0.9775, 0.5648, 0.9775, 0.5648, 0.9931, 0.5646, 0.994, 0.6, 0.9775, 0.6002, 0.8155, 0.9637, 0.799, 0.9645, 0.7999, 0.9381, 0.8155, 0.9373, 0.8641, 0.3691, 0.8485, 0.3688, 0.8476, 0.3366, 0.8641, 0.3369, 0.9636, 0.6911, 0.9801, 0.691, 0.9792, 0.7244, 0.9636, 0.7246, 0.9636, 0.7246, 0.9792, 0.7244, 0.9784, 0.7521, 0.9619, 0.7522, 0.9619, 0.7522, 0.9784, 0.7521, 0.9784, 0.7875, 0.9627, 0.7876, 0.9627, 0.7876, 0.9784, 0.7875, 0.9784, 0.8215, 0.9619, 0.8217, 0.9619, 0.8217, 0.9784, 0.8215, 0.9792, 0.8535, 0.9636, 0.8536, 0.9636, 0.8536, 0.9792, 0.8535, 0.9801, 0.8887, 0.9636, 0.8888, 0.8439, 0.9637, 0.8274, 0.9645, 0.8283, 0.9381, 0.8439, 0.9373, 0.8926, 0.3681, 0.8769, 0.3677, 0.8761, 0.3366, 0.8926, 0.337, 0.959, 0.006594, 0.9755, 0.006451, 0.9746, 0.0399, 0.9589, 0.04004, 0.9589, 0.04004, 0.9746, 0.0399, 0.9738, 0.06756, 0.9573, 0.0677, 0.9573, 0.0677, 0.9738, 0.06756, 0.9737, 0.103, 0.9581, 0.1031, 0.9581, 0.1031, 0.9737, 0.103, 0.9738, 0.137, 0.9573, 0.1371, 0.9573, 0.1371, 0.9738, 0.137, 0.9746, 0.169, 0.9589, 0.1691, 0.9589, 0.1691, 0.9746, 0.169, 0.9755, 0.2042, 0.959, 0.2043, 0.6958, 0.9628, 0.6793, 0.9637, 0.6802, 0.9389, 0.6958, 0.9381, 0.7871, 0.9688, 0.7714, 0.9684, 0.7706, 0.9373, 0.7871, 0.9377, 0.9474, 0.4044, 0.9639, 0.4044, 0.9626, 0.4369, 0.947, 0.4369, 0.947, 0.4369, 0.9626, 0.4369, 0.9616, 0.4629, 0.9451, 0.4629, 0.9451, 0.4629, 0.9616, 0.4629, 0.9611, 0.4984, 0.9454, 0.4984, 0.9442, 0.5316, 0.9607, 0.5316, 0.9611, 0.5646, 0.9454, 0.5646, 0.9454, 0.4984, 0.9611, 0.4984, 0.9607, 0.5316, 0.9442, 0.5316, 0.1098, 0.7331, 0.1385, 0.7425, 0.136, 0.7557, 0.1083, 0.7368, 0.3968, 0.4629, 0.3777, 0.488, 0.3674, 0.4805, 0.3941, 0.46, 0.04106, 0.6721, 0.0601, 0.6972, 0.05742, 0.7, 0.03068, 0.6796, 0.4752, 0.7425, 0.505, 0.7457, 0.505, 0.7498, 0.4727, 0.7557, 0.1098, 0.427, 0.08329, 0.4423, 0.07636, 0.4311, 0.1083, 0.4232, 0.5349, 0.7425, 0.5636, 0.7331, 0.565, 0.7368, 0.5373, 0.7557, 0.1982, 0.4176, 0.1683, 0.4144, 0.1683, 0.4103, 0.2006, 0.4044, 0.5636, 0.427, 0.5349, 0.4176, 0.5373, 0.4044, 0.565, 0.4232, 0.2766, 0.6972, 0.2956, 0.6721, 0.306, 0.6796, 0.2793, 0.7, 0.505, 0.4144, 0.4752, 0.4176, 0.4727, 0.4044, 0.505, 0.4103, 0.1982, 0.7425, 0.2269, 0.7331, 0.2284, 0.7368, 0.2006, 0.7557, 0.3777, 0.6721, 0.3968, 0.6972, 0.3941, 0.7, 0.3674, 0.6796, 0.42, 0.7177, 0.4464, 0.7331, 0.445, 0.7368, 0.413, 0.729, 0.04106, 0.488, 0.02692, 0.5167, 0.02342, 0.5151, 0.03068, 0.4805, 0.6464, 0.5167, 0.6323, 0.488, 0.6427, 0.4805, 0.6499, 0.5151, 0.3098, 0.5167, 0.2956, 0.488, 0.306, 0.4805, 0.3133, 0.5151, 0.6133, 0.4629, 0.5901, 0.4423, 0.597, 0.4311, 0.6159, 0.46, 0.3185, 0.6123, 0.3214, 0.58, 0.3252, 0.58, 0.3307, 0.615, 0.3549, 0.6123, 0.3636, 0.6434, 0.3601, 0.645, 0.3426, 0.615, 0.0601, 0.6972, 0.08329, 0.7177, 0.07636, 0.729, 0.05742, 0.7, 0.6464, 0.6434, 0.6552, 0.6123, 0.6674, 0.615, 0.6499, 0.645, 0.01526, 0.58, 0.0182, 0.6123, 0.005962, 0.615, 0.01148, 0.58, 0.1683, 0.4144, 0.1385, 0.4176, 0.136, 0.4044, 0.1683, 0.4103, 0.6581, 0.58, 0.6552, 0.5477, 0.6674, 0.5451, 0.6619, 0.58, 0.2534, 0.4423, 0.2269, 0.427, 0.2284, 0.4232, 0.2603, 0.4311, 0.3549, 0.5477, 0.3519, 0.58, 0.3482, 0.58, 0.3426, 0.5451, 0.2269, 0.7331, 0.2534, 0.7177, 0.2603, 0.729, 0.2284, 0.7368, 0.5636, 0.7331, 0.5901, 0.7177, 0.597, 0.729, 0.565, 0.7368, 0.1385, 0.7425, 0.1683, 0.7457, 0.1683, 0.7498, 0.136, 0.7557, 0.6133, 0.6972, 0.6323, 0.6721, 0.6427, 0.6796, 0.6159, 0.7, 0.02692, 0.5167, 0.0182, 0.5477, 0.005963, 0.5451, 0.02342, 0.5151, 0.08329, 0.4423, 0.0601, 0.4629, 0.05742, 0.46, 0.07636, 0.4311, 0.9289, 0.8661, 0.9467, 0.8661, 0.9474, 0.9023, 0.9296, 0.9022, 0.9296, 0.9022, 0.9474, 0.9023, 0.9485, 0.9355, 0.9307, 0.9355, 0.9307, 0.9355, 0.9485, 0.9355, 0.95, 0.9645, 0.9322, 0.9645, 0.9275, 0.006451, 0.9453, 0.006466, 0.9439, 0.03606, 0.926, 0.03604, 0.926, 0.03604, 0.9439, 0.03606, 0.9428, 0.0697, 0.9249, 0.06969, 0.9249, 0.06969, 0.9428, 0.0697, 0.9421, 0.1061, 0.9243, 0.1061, 0.9243, 0.1061, 0.9421, 0.1061, 0.9419, 0.1439, 0.924, 0.1439, 0.924, 0.1439, 0.9419, 0.1439, 0.9421, 0.1816, 0.9243, 0.1816, 0.9243, 0.1816, 0.9421, 0.1816, 0.9428, 0.2177, 0.9249, 0.2177, 0.9249, 0.2177, 0.9428, 0.2177, 0.9439, 0.251, 0.926, 0.251, 0.926, 0.251, 0.9439, 0.251, 0.9453, 0.28, 0.9275, 0.28, 0.8655, 0.691, 0.8834, 0.6911, 0.8818, 0.7222, 0.864, 0.7221, 0.864, 0.7221, 0.8818, 0.7222, 0.8807, 0.757, 0.8628, 0.7569, 0.8628, 0.7569, 0.8807, 0.757, 0.88, 0.7941, 0.8621, 0.794, 0.8621, 0.794, 0.88, 0.7941, 0.8797, 0.832, 0.8619, 0.8319, 0.8619, 0.8319, 0.8797, 0.832, 0.88, 0.8693, 0.8621, 0.8692, 0.8621, 0.8692, 0.88, 0.8693, 0.8807, 0.9046, 0.8628, 0.9045, 0.8628, 0.9045, 0.8807, 0.9046, 0.8818, 0.9365, 0.864, 0.9364, 0.864, 0.9364, 0.8818, 0.9365, 0.8834, 0.9637, 0.8655, 0.9636, 0.8989, 0.691, 0.9168, 0.6911, 0.9152, 0.7222, 0.8974, 0.7221, 0.8974, 0.7221, 0.9152, 0.7222, 0.9141, 0.757, 0.8962, 0.7569, 0.8962, 0.7569, 0.9141, 0.757, 0.9134, 0.7941, 0.8955, 0.794, 0.8955, 0.794, 0.9134, 0.7941, 0.9131, 0.832, 0.8953, 0.8319, 0.8953, 0.8319, 0.9131, 0.832, 0.9134, 0.8693, 0.8955, 0.8692, 0.8955, 0.8692, 0.9134, 0.8693, 0.9141, 0.9046, 0.8962, 0.9045, 0.8962, 0.9045, 0.9141, 0.9046, 0.9152, 0.9365, 0.8974, 0.9364, 0.8974, 0.9364, 0.9152, 0.9365, 0.9168, 0.9637, 0.8989, 0.9636, 0.9322, 0.691, 0.95, 0.691, 0.9485, 0.7206, 0.9307, 0.7206, 0.9307, 0.7206, 0.9485, 0.7206, 0.9474, 0.7542, 0.9296, 0.7542, 0.9296, 0.7542, 0.9474, 0.7542, 0.9467, 0.7906, 0.9289, 0.7906, 0.9287, 0.8284, 0.9465, 0.8284, 0.9467, 0.8661, 0.9289, 0.8661, 0.9289, 0.7906, 0.9467, 0.7906, 0.9465, 0.8284, 0.9287, 0.8284, 0.6858, 0.1549, 0.6752, 0.1275, 0.7093, 0.1078, 0.7227, 0.1428, 0.1989, 0.3638, 0.2283, 0.3574, 0.2358, 0.3841, 0.2014, 0.3915, 0.6406, 0.08172, 0.6177, 0.06521, 0.6359, 0.02836, 0.6651, 0.04943, 0.1394, 0.3574, 0.1689, 0.3638, 0.1664, 0.3915, 0.132, 0.3841, 0.428, 0.1275, 0.4175, 0.1549, 0.3806, 0.1428, 0.394, 0.1078, 0.4122, 0.2138, 0.4175, 0.243, 0.3806, 0.2551, 0.3737, 0.2179, 0.08677, 0.07092, 0.06555, 0.09388, 0.04568, 0.07624, 0.07046, 0.04943, 0.1394, 0.04046, 0.1117, 0.05288, 0.0996, 0.02836, 0.132, 0.01385, 0.6406, 0.3162, 0.66, 0.2952, 0.6898, 0.3217, 0.6651, 0.3485, 0.3022, 0.304, 0.3189, 0.277, 0.3415, 0.2901, 0.3221, 0.3217, 0.6858, 0.243, 0.6911, 0.2138, 0.7296, 0.2179, 0.7227, 0.2551, 0.256, 0.345, 0.281, 0.327, 0.2973, 0.3485, 0.2682, 0.3695, 0.5654, 0.04803, 0.5379, 0.04803, 0.5341, 0.006451, 0.5692, 0.006451, 0.4856, 0.06521, 0.4627, 0.08172, 0.4382, 0.04943, 0.4674, 0.02836, 0.3362, 0.1827, 0.3304, 0.1509, 0.355, 0.1428, 0.3618, 0.18, 0.4856, 0.3327, 0.511, 0.3441, 0.4997, 0.3841, 0.4674, 0.3695, 0.04888, 0.1209, 0.03739, 0.1509, 0.0128, 0.1428, 0.02621, 0.1078, 0.3304, 0.247, 0.3362, 0.2152, 0.3618, 0.2179, 0.355, 0.2551, 0.5654, 0.3499, 0.5923, 0.3441, 0.6035, 0.3841, 0.5692, 0.3915, 0.66, 0.1027, 0.6406, 0.08172, 0.6651, 0.04943, 0.6898, 0.07624, 0.03154, 0.1827, 0.03154, 0.2152, 0.005962, 0.2179, 0.005962, 0.18, 0.6177, 0.06521, 0.5923, 0.05383, 0.6035, 0.01385, 0.6359, 0.02836, 0.281, 0.07092, 0.256, 0.05288, 0.2682, 0.02836, 0.2973, 0.04943, 0.4122, 0.1841, 0.4122, 0.2138, 0.3737, 0.2179, 0.3737, 0.18, 0.3189, 0.1209, 0.3022, 0.09388, 0.3221, 0.07624, 0.3415, 0.1078, 0.428, 0.2704, 0.4433, 0.2952, 0.4134, 0.3217, 0.394, 0.2901, 0.6752, 0.2704, 0.6858, 0.243, 0.7227, 0.2551, 0.7093, 0.2901, 0.06555, 0.304, 0.08677, 0.327, 0.07046, 0.3485, 0.04568, 0.3217, 0.6911, 0.1841, 0.6858, 0.1549, 0.7227, 0.1428, 0.7296, 0.18, 0.03739, 0.247, 0.04888, 0.277, 0.02621, 0.2901, 0.0128, 0.2551, 0.1689, 0.03413, 0.1394, 0.04046, 0.132, 0.01385, 0.1664, 0.006451, 0.511, 0.05383, 0.4856, 0.06521, 0.4674, 0.02836, 0.4997, 0.01385, 0.07431, 0.8594, 0.07803, 0.8582, 0.09169, 0.8939, 0.08328, 0.9082, 0.7586, 0.3441, 0.752, 0.337, 0.7641, 0.3263, 0.7685, 0.331, 0.1635, 0.9675, 0.2011, 0.9675, 0.2013, 0.9771, 0.1637, 0.977, 0.08692, 0.8503, 0.08875, 0.8466, 0.1217, 0.8614, 0.1251, 0.8779, 0.7415, 0.3096, 0.7415, 0.2995, 0.7571, 0.3012, 0.7571, 0.3079, 0.1637, 0.977, 0.2013, 0.9771, 0.2015, 0.9859, 0.164, 0.9858, 0.06659, 0.8174, 0.06287, 0.8186, 0.04921, 0.7829, 0.05762, 0.7686, 0.8357, 0.2995, 0.8357, 0.3096, 0.8201, 0.3079, 0.8201, 0.3012, 0.164, 0.9858, 0.2015, 0.9859, 0.2019, 0.9935, 0.1644, 0.9935, 0.05399, 0.8265, 0.05216, 0.8302, 0.01918, 0.8154, 0.01578, 0.7989, 0.8186, 0.2649, 0.8252, 0.272, 0.8131, 0.2828, 0.8087, 0.2781, 0.2148, 0.9211, 0.2524, 0.9211, 0.252, 0.9289, 0.2144, 0.9289, 0.05103, 0.8426, 0.05216, 0.8466, 0.01918, 0.8614, 0.005962, 0.8523, 0.784, 0.2536, 0.7932, 0.2536, 0.7917, 0.2704, 0.7855, 0.2704, 0.2144, 0.9289, 0.252, 0.9289, 0.2517, 0.9379, 0.2141, 0.9378, 0.05945, 0.8562, 0.06287, 0.8582, 0.04921, 0.8939, 0.03392, 0.8976, 0.752, 0.272, 0.7586, 0.2649, 0.7685, 0.2781, 0.7641, 0.2828, 0.2141, 0.9378, 0.2517, 0.9379, 0.2515, 0.9475, 0.2139, 0.9475, 0.08445, 0.8233, 0.08145, 0.8206, 0.107, 0.7792, 0.1097, 0.7959, 0.7433, 0.2897, 0.7468, 0.2804, 0.7607, 0.2884, 0.7583, 0.2946, 0.2139, 0.9475, 0.2515, 0.9475, 0.2514, 0.9575, 0.2139, 0.9575, 0.09026, 0.8384, 0.08987, 0.8342, 0.1349, 0.8245, 0.1259, 0.8384, 0.8186, 0.3441, 0.8109, 0.3497, 0.8035, 0.3348, 0.8087, 0.331, 0.2139, 0.9575, 0.2514, 0.9575, 0.2515, 0.9675, 0.2139, 0.9675, 0.08445, 0.8536, 0.08692, 0.8503, 0.1251, 0.8779, 0.1097, 0.8809, 0.784, 0.3555, 0.7749, 0.3536, 0.7794, 0.3373, 0.7855, 0.3386, 0.2139, 0.9675, 0.2515, 0.9675, 0.2517, 0.9771, 0.2141, 0.977, 0.07045, 0.8598, 0.07431, 0.8594, 0.08328, 0.9082, 0.07045, 0.8984, 0.752, 0.337, 0.7468, 0.3287, 0.7607, 0.3207, 0.7641, 0.3263, 0.2141, 0.977, 0.2517, 0.9771, 0.252, 0.9859, 0.2144, 0.9858, 0.07045, 0.817, 0.06659, 0.8174, 0.05762, 0.7686, 0.07045, 0.7784, 0.8357, 0.3096, 0.8339, 0.3194, 0.8189, 0.3145, 0.8201, 0.3079, 0.2144, 0.9858, 0.252, 0.9859, 0.2524, 0.9935, 0.2148, 0.9935, 0.05645, 0.8233, 0.05399, 0.8265, 0.01578, 0.7989, 0.03121, 0.7959, 0.8252, 0.272, 0.8304, 0.2804, 0.8165, 0.2884, 0.8131, 0.2828, 0.06349, 0.9211, 0.1011, 0.9213, 0.1006, 0.9296, 0.06308, 0.9293, 0.05065, 0.8384, 0.05103, 0.8426, 0.005962, 0.8523, 0.01495, 0.8384, 0.7932, 0.2536, 0.8023, 0.2555, 0.7978, 0.2718, 0.7917, 0.2704, 0.06308, 0.9293, 0.1006, 0.9296, 0.1003, 0.9388, 0.06278, 0.9385, 0.05645, 0.8536, 0.05945, 0.8562, 0.03392, 0.8976, 0.03121, 0.8809, 0.7586, 0.2649, 0.7663, 0.2594, 0.7737, 0.2743, 0.7685, 0.2781, 0.06278, 0.9385, 0.1003, 0.9388, 0.1002, 0.9486, 0.06259, 0.9484, 0.08692, 0.8265, 0.08445, 0.8233, 0.1097, 0.7959, 0.1251, 0.7989, 0.7415, 0.2995, 0.7433, 0.2897, 0.7583, 0.2946, 0.7571, 0.3012, 0.06259, 0.9484, 0.1002, 0.9486, 0.1001, 0.9586, 0.06253, 0.9584, 0.08987, 0.8426, 0.09026, 0.8384, 0.1259, 0.8384, 0.1349, 0.8523, 0.8339, 0.3194, 0.8304, 0.3287, 0.8165, 0.3207, 0.8189, 0.3145, 0.06253, 0.9584, 0.1001, 0.9586, 0.1002, 0.9685, 0.06259, 0.9683, 0.08145, 0.8562, 0.08445, 0.8536, 0.1097, 0.8809, 0.107, 0.8976, 0.8109, 0.3497, 0.8023, 0.3536, 0.7978, 0.3373, 0.8035, 0.3348, 0.06259, 0.9683, 0.1002, 0.9685, 0.1003, 0.9779, 0.06278, 0.9776, 0.07431, 0.8174, 0.07045, 0.817, 0.07045, 0.7784, 0.08328, 0.7686, 0.7749, 0.3536, 0.7663, 0.3497, 0.7737, 0.3348, 0.7794, 0.3373, 0.06278, 0.9776, 0.1003, 0.9779, 0.1006, 0.9863, 0.06308, 0.9861, 0.05945, 0.8206, 0.05645, 0.8233, 0.03121, 0.7959, 0.03392, 0.7792, 0.7468, 0.3287, 0.7433, 0.3194, 0.7583, 0.3145, 0.7607, 0.3207, 0.06308, 0.9861, 0.1006, 0.9863, 0.1011, 0.9935, 0.06349, 0.9933, 0.05103, 0.8342, 0.05065, 0.8384, 0.01495, 0.8384, 0.005962, 0.8245, 0.8304, 0.2804, 0.8339, 0.2897, 0.8189, 0.2946, 0.8165, 0.2884, 0.114, 0.9211, 0.1515, 0.9213, 0.1511, 0.9296, 0.1135, 0.9293, 0.05399, 0.8503, 0.05645, 0.8536, 0.03121, 0.8809, 0.01578, 0.8779, 0.8023, 0.2555, 0.8109, 0.2594, 0.8035, 0.2743, 0.7978, 0.2718, 0.1135, 0.9293, 0.1511, 0.9296, 0.1508, 0.9388, 0.1132, 0.9385, 0.08875, 0.8302, 0.08692, 0.8265, 0.1251, 0.7989, 0.1217, 0.8154, 0.7663, 0.2594, 0.7749, 0.2555, 0.7794, 0.2718, 0.7737, 0.2743, 0.1132, 0.9385, 0.1508, 0.9388, 0.1506, 0.9486, 0.113, 0.9484, 0.08875, 0.8466, 0.08987, 0.8426, 0.1349, 0.8523, 0.1217, 0.8614, 0.8304, 0.3287, 0.8252, 0.337, 0.8131, 0.3263, 0.8165, 0.3207, 0.113, 0.9484, 0.1506, 0.9486, 0.1506, 0.9586, 0.113, 0.9584, 0.07803, 0.8582, 0.08145, 0.8562, 0.107, 0.8976, 0.09169, 0.8939, 0.8023, 0.3536, 0.7932, 0.3555, 0.7917, 0.3386, 0.7978, 0.3373, 0.113, 0.9584, 0.1506, 0.9586, 0.1506, 0.9685, 0.113, 0.9683, 0.06659, 0.8594, 0.07045, 0.8598, 0.07045, 0.8984, 0.05762, 0.9082, 0.7663, 0.3497, 0.7586, 0.3441, 0.7685, 0.331, 0.7737, 0.3348, 0.113, 0.9683, 0.1506, 0.9685, 0.1508, 0.9779, 0.1132, 0.9776, 0.07803, 0.8186, 0.07431, 0.8174, 0.08328, 0.7686, 0.09169, 0.7829, 0.7433, 0.3194, 0.7415, 0.3096, 0.7571, 0.3079, 0.7583, 0.3145, 0.1132, 0.9776, 0.1508, 0.9779, 0.1511, 0.9863, 0.1135, 0.9861, 0.06287, 0.8186, 0.05945, 0.8206, 0.03392, 0.7792, 0.04921, 0.7829, 0.8339, 0.2897, 0.8357, 0.2995, 0.8201, 0.3012, 0.8189, 0.2946, 0.1135, 0.9861, 0.1511, 0.9863, 0.1515, 0.9935, 0.114, 0.9933, 0.05216, 0.8302, 0.05103, 0.8342, 0.005962, 0.8245, 0.01918, 0.8154, 0.8109, 0.2594, 0.8186, 0.2649, 0.8087, 0.2781, 0.8035, 0.2743, 0.1644, 0.9211, 0.2019, 0.9211, 0.2015, 0.9289, 0.164, 0.9289, 0.1901, 0.7829, 0.1985, 0.7686, 0.2091, 0.8261, 0.2069, 0.8268, 0.7749, 0.2555, 0.784, 0.2536, 0.7855, 0.2704, 0.7794, 0.2718, 0.164, 0.9289, 0.2015, 0.9289, 0.2013, 0.9379, 0.1637, 0.9378, 0.8252, 0.337, 0.8186, 0.3441, 0.8087, 0.331, 0.8131, 0.3263, 0.05216, 0.8466, 0.05399, 0.8503, 0.01578, 0.8779, 0.01918, 0.8614, 0.1637, 0.9378, 0.2013, 0.9379, 0.2011, 0.9475, 0.1635, 0.9475, 0.7468, 0.2804, 0.752, 0.272, 0.7641, 0.2828, 0.7607, 0.2884, 0.1634, 0.9575, 0.201, 0.9575, 0.2011, 0.9675, 0.1635, 0.9675, 0.1635, 0.9475, 0.2011, 0.9475, 0.201, 0.9575, 0.1634, 0.9575, 0.06287, 0.8582, 0.06659, 0.8594, 0.05762, 0.9082, 0.04921, 0.8939, 0.7932, 0.3555, 0.784, 0.3555, 0.7855, 0.3386, 0.7917, 0.3386, 0.5697, 0.8438, 0.5662, 0.8345, 0.5644, 0.8246, 0.5644, 0.8146, 0.5662, 0.8047, 0.5697, 0.7955, 0.5749, 0.7871, 0.5815, 0.78, 0.5892, 0.7744, 0.5978, 0.7706, 0.6069, 0.7686, 0.6161, 0.7686, 0.6252, 0.7706, 0.6338, 0.7744, 0.6415, 0.78, 0.6481, 0.7871, 0.6533, 0.7955, 0.6568, 0.8047, 0.6586, 0.8146, 0.6586, 0.8246, 0.6568, 0.8345, 0.6533, 0.8438, 0.6481, 0.8521, 0.6415, 0.8592, 0.6338, 0.8648, 0.6252, 0.8686, 0.6161, 0.8706, 0.6069, 0.8706, 0.5978, 0.8686, 0.5892, 0.8648, 0.5815, 0.8592, 0.5749, 0.8521, 0.08987, 0.8342, 0.08875, 0.8302, 0.1217, 0.8154, 0.1349, 0.8245, 0.08145, 0.8206, 0.07803, 0.8186, 0.09169, 0.7829, 0.107, 0.7792, 0.5988, 0.8837, 0.6043, 0.8839, 0.5978, 0.9534, 0.5944, 0.9532, 0.01564, 0.9213, 0.02142, 0.9211, 0.02431, 0.9908, 0.0207, 0.9909, 0.8815, 0.2537, 0.8872, 0.254, 0.881, 0.3235, 0.8775, 0.3234, 0.6313, 0.8837, 0.6372, 0.8835, 0.6396, 0.9532, 0.6359, 0.9532, 0.6555, 0.8837, 0.661, 0.8839, 0.6545, 0.9534, 0.6511, 0.9532, 0.5746, 0.8837, 0.5805, 0.8835, 0.5829, 0.9532, 0.5792, 0.9532, 0.8521, 0.254, 0.8573, 0.2537, 0.8624, 0.3234, 0.8591, 0.3235, 0.03373, 0.9211, 0.0398, 0.9213, 0.03581, 0.9909, 0.03201, 0.9908, 0.01043, 0.9215, 0.01564, 0.9213, 0.0207, 0.9909, 0.01744, 0.991, 0.5929, 0.8835, 0.5988, 0.8837, 0.5944, 0.9532, 0.5906, 0.9532, 0.8754, 0.2536, 0.8815, 0.2537, 0.8775, 0.3234, 0.8737, 0.3233, 0.6258, 0.8839, 0.6313, 0.8837, 0.6359, 0.9532, 0.6325, 0.9534, 0.6496, 0.8835, 0.6555, 0.8837, 0.6511, 0.9532, 0.6473, 0.9532, 0.5691, 0.8839, 0.5746, 0.8837, 0.5792, 0.9532, 0.5758, 0.9534, 0.8476, 0.2543, 0.8521, 0.254, 0.8591, 0.3235, 0.8563, 0.3237, 0.02753, 0.9211, 0.03373, 0.9211, 0.03201, 0.9908, 0.02813, 0.9908, 0.005962, 0.9218, 0.01043, 0.9215, 0.01744, 0.991, 0.01465, 0.9912, 0.8692, 0.2536, 0.8754, 0.2536, 0.8737, 0.3233, 0.8698, 0.3232, 0.6211, 0.8842, 0.6258, 0.8839, 0.6325, 0.9534, 0.6295, 0.9535, 0.6434, 0.8835, 0.6496, 0.8835, 0.6473, 0.9532, 0.6435, 0.9531, 0.5644, 0.8842, 0.5691, 0.8839, 0.5758, 0.9534, 0.5728, 0.9535, 0.0455, 0.9215, 0.0506, 0.9218, 0.04256, 0.9912, 0.03937, 0.991, 0.02142, 0.9211, 0.02753, 0.9211, 0.02813, 0.9908, 0.02431, 0.9908, 0.6043, 0.8839, 0.6092, 0.8842, 0.6008, 0.9535, 0.5978, 0.9534, 0.5867, 0.8835, 0.5929, 0.8835, 0.5906, 0.9532, 0.5868, 0.9531, 0.8631, 0.2536, 0.8692, 0.2536, 0.8698, 0.3232, 0.866, 0.3233, 0.8872, 0.254, 0.8923, 0.2543, 0.8842, 0.3237, 0.881, 0.3235, 0.6372, 0.8835, 0.6434, 0.8835, 0.6435, 0.9531, 0.6396, 0.9532, 0.661, 0.8839, 0.6659, 0.8842, 0.6575, 0.9535, 0.6545, 0.9534, 0.5805, 0.8835, 0.5867, 0.8835, 0.5868, 0.9531, 0.5829, 0.9532, 0.0398, 0.9213, 0.0455, 0.9215, 0.03937, 0.991, 0.03581, 0.9909, 0.8573, 0.2537, 0.8631, 0.2536, 0.866, 0.3233, 0.8624, 0.3234, 0.7674, 0.3703, 0.7675, 0.3684, 0.7812, 0.3717, 0.7811, 0.3729, 0.1601, 0.8154, 0.1567, 0.7989, 0.2017, 0.8314, 0.2007, 0.8336, 0.1601, 0.8614, 0.1469, 0.8523, 0.2, 0.8408, 0.2007, 0.8432, 0.1901, 0.8939, 0.1748, 0.8976, 0.2049, 0.8488, 0.2069, 0.85, 0.2326, 0.8939, 0.2242, 0.9082, 0.2136, 0.8507, 0.2158, 0.85, 0.2626, 0.8614, 0.266, 0.8779, 0.221, 0.8454, 0.222, 0.8432, 0.2626, 0.8154, 0.2758, 0.8245, 0.2227, 0.836, 0.222, 0.8336, 0.2326, 0.7829, 0.2479, 0.7792, 0.2178, 0.828, 0.2158, 0.8268, 0.1985, 0.7686, 0.2114, 0.7784, 0.2114, 0.8259, 0.2091, 0.8261, 0.1567, 0.7989, 0.1721, 0.7959, 0.2032, 0.8296, 0.2017, 0.8314, 0.1469, 0.8523, 0.1559, 0.8384, 0.1998, 0.8384, 0.2, 0.8408, 0.1748, 0.8976, 0.1721, 0.8809, 0.2032, 0.8472, 0.2049, 0.8488, 0.2479, 0.7792, 0.2506, 0.7959, 0.2195, 0.8296, 0.2178, 0.828, 0.2242, 0.9082, 0.2114, 0.8984, 0.2114, 0.8509, 0.2136, 0.8507, 0.266, 0.8779, 0.2506, 0.8809, 0.2195, 0.8472, 0.221, 0.8454, 0.2758, 0.8245, 0.2669, 0.8384, 0.2229, 0.8384, 0.2227, 0.836, 0.2114, 0.7784, 0.2242, 0.7686, 0.2136, 0.8261, 0.2114, 0.8259, 0.1721, 0.7959, 0.1748, 0.7792, 0.2049, 0.828, 0.2032, 0.8296, 0.1559, 0.8384, 0.1469, 0.8245, 0.2, 0.836, 0.1998, 0.8384, 0.1721, 0.8809, 0.1567, 0.8779, 0.2017, 0.8454, 0.2032, 0.8472, 0.2669, 0.8384, 0.2758, 0.8523, 0.2227, 0.8408, 0.2229, 0.8384, 0.2506, 0.7959, 0.266, 0.7989, 0.221, 0.8314, 0.2195, 0.8296, 0.2114, 0.8984, 0.1985, 0.9082, 0.2091, 0.8507, 0.2114, 0.8509, 0.2506, 0.8809, 0.2479, 0.8976, 0.2178, 0.8488, 0.2195, 0.8472, 0.2242, 0.7686, 0.2326, 0.7829, 0.2158, 0.8268, 0.2136, 0.8261, 0.1748, 0.7792, 0.1901, 0.7829, 0.2069, 0.8268, 0.2049, 0.828, 0.1469, 0.8245, 0.1601, 0.8154, 0.2007, 0.8336, 0.2, 0.836, 0.1567, 0.8779, 0.1601, 0.8614, 0.2007, 0.8432, 0.2017, 0.8454, 0.2479, 0.8976, 0.2326, 0.8939, 0.2158, 0.85, 0.2178, 0.8488, 0.2758, 0.8523, 0.2626, 0.8614, 0.222, 0.8432, 0.2227, 0.8408, 0.266, 0.7989, 0.2626, 0.8154, 0.222, 0.8336, 0.221, 0.8314, 0.1985, 0.9082, 0.1901, 0.8939, 0.2069, 0.85, 0.2091, 0.8507, 0.708, 0.9481, 0.7077, 0.9466, 0.7077, 0.9451, 0.708, 0.9436, 0.7086, 0.9422, 0.7093, 0.9409, 0.7103, 0.9398, 0.7115, 0.939, 0.7128, 0.9384, 0.7142, 0.9381, 0.7156, 0.9381, 0.717, 0.9384, 0.7183, 0.939, 0.7195, 0.9398, 0.7205, 0.9409, 0.7213, 0.9422, 0.7218, 0.9436, 0.7221, 0.9451, 0.7221, 0.9466, 0.7218, 0.9481, 0.7213, 0.9495, 0.7205, 0.9508, 0.7195, 0.9519, 0.7183, 0.9527, 0.717, 0.9533, 0.7156, 0.9536, 0.7142, 0.9536, 0.7128, 0.9533, 0.7115, 0.9527, 0.7103, 0.9519, 0.7093, 0.9508, 0.7086, 0.9495, 0.7673, 0.3798, 0.7673, 0.3773, 0.7811, 0.3773, 0.7811, 0.3788, 0.7933, 0.3704, 0.7934, 0.3684, 0.807, 0.3716, 0.807, 0.3728, 0.7931, 0.38, 0.7931, 0.3775, 0.8069, 0.3772, 0.8069, 0.3787, 0.819, 0.38, 0.819, 0.3775, 0.8327, 0.3772, 0.8327, 0.3787, 0.7416, 0.3703, 0.7417, 0.3684, 0.7554, 0.3717, 0.7553, 0.3729, 0.7415, 0.3798, 0.7415, 0.3773, 0.7552, 0.3773, 0.7552, 0.3788, 0.8191, 0.3704, 0.8192, 0.3684, 0.8329, 0.3716, 0.8328, 0.3728, 0.7417, 0.3861, 0.7416, 0.3842, 0.7553, 0.3816, 0.7554, 0.3828, 0.7673, 0.3773, 0.7673, 0.3749, 0.7811, 0.3757, 0.7811, 0.3773, 0.7675, 0.3861, 0.7674, 0.3842, 0.7811, 0.3816, 0.7812, 0.3828, 0.7931, 0.3775, 0.7931, 0.3751, 0.8069, 0.3757, 0.8069, 0.3772, 0.7934, 0.3861, 0.7933, 0.3843, 0.807, 0.3815, 0.807, 0.3825, 0.819, 0.3775, 0.819, 0.3751, 0.8327, 0.3757, 0.8327, 0.3772, 0.8192, 0.3861, 0.8191, 0.3843, 0.8328, 0.3815, 0.8329, 0.3825, 0.7415, 0.3773, 0.7415, 0.3749, 0.7552, 0.3757, 0.7552, 0.3773, 0.7416, 0.3842, 0.7415, 0.3821, 0.7553, 0.3802, 0.7553, 0.3816, 0.7673, 0.3749, 0.7674, 0.3725, 0.7811, 0.3743, 0.7811, 0.3757, 0.7674, 0.3842, 0.7674, 0.3821, 0.7811, 0.3802, 0.7811, 0.3816, 0.7931, 0.3751, 0.7932, 0.3727, 0.8069, 0.3742, 0.8069, 0.3757, 0.7933, 0.3843, 0.7932, 0.3822, 0.8069, 0.3802, 0.807, 0.3815, 0.819, 0.3751, 0.819, 0.3727, 0.8328, 0.3742, 0.8327, 0.3757, 0.8191, 0.3843, 0.819, 0.3822, 0.8328, 0.3802, 0.8328, 0.3815, 0.7415, 0.3749, 0.7415, 0.3725, 0.7553, 0.3743, 0.7552, 0.3757, 0.7415, 0.3821, 0.7415, 0.3798, 0.7552, 0.3788, 0.7553, 0.3802, 0.7674, 0.3725, 0.7674, 0.3703, 0.7811, 0.3729, 0.7811, 0.3743, 0.7674, 0.3821, 0.7673, 0.3798, 0.7811, 0.3788, 0.7811, 0.3802, 0.7932, 0.3727, 0.7933, 0.3704, 0.807, 0.3728, 0.8069, 0.3742, 0.7415, 0.3725, 0.7416, 0.3703, 0.7553, 0.3729, 0.7553, 0.3743, 0.7932, 0.3822, 0.7931, 0.38, 0.8069, 0.3787, 0.8069, 0.3802, 0.819, 0.3727, 0.8191, 0.3704, 0.8328, 0.3728, 0.8328, 0.3742, 0.819, 0.3822, 0.819, 0.38, 0.8327, 0.3787, 0.8328, 0.3802])
me_cylinder.materials.append(mat_material)
me_cylinder.use_remesh_preserve_volume = False
me_cylinder.use_remesh_preserve_attributes = False
me_cylinder.use_mirror_vertex_groups = False
me_cylinder.update()

# ---- objects
ob_point_004 = bpy.data.objects.new('Point.004', light_point_004)
ob_point_003 = bpy.data.objects.new('Point.003', light_point_003)
ob_point_002 = bpy.data.objects.new('Point.002', light_point_002)
ob_point_001 = bpy.data.objects.new('Point.001', light_point_001)
ob_point = bpy.data.objects.new('Point', light_point)
ob_cylinder_001 = bpy.data.objects.new('Cylinder.001', me_cylinder_001)
ob_cylinder = bpy.data.objects.new('Cylinder', me_cylinder)

# ---- transforms, parenting, visibility, modifiers, constraints
ob_point_004.location = (0.0, 0.0, 69.6)
ob_point_004.lineart.crease_threshold = 0.0
ob_point_003.location = (-58.34, -1.368, 31.38)
ob_point_003.scale = (0.8203, 0.753, 0.753)
ob_point_003.lineart.crease_threshold = 0.0
ob_point_002.location = (57.01, -1.368, 31.38)
ob_point_002.scale = (0.8203, 0.753, 0.753)
ob_point_002.lineart.crease_threshold = 0.0
ob_point_001.location = (-0.09347, -52.21, 32.76)
ob_point_001.scale = (0.753, 0.729, 0.753)
ob_point_001.lineart.crease_threshold = 0.0
ob_point.location = (-0.09347, 48.64, 32.76)
ob_point.scale = (0.753, 0.729, 0.753)
ob_point.lineart.crease_threshold = 0.0
ob_cylinder_001.location = (0.1026, 6.866, -0.5009)
ob_cylinder_001.lineart.crease_threshold = 0.0
ob_cylinder.location = (0.1026, -0.2795, 8.932)
ob_cylinder.lineart.crease_threshold = 0.0

# ---- collection membership
col_collection_1.objects.link(ob_point_004)
col_collection_1.objects.link(ob_point_003)
col_collection_1.objects.link(ob_point_002)
col_collection_1.objects.link(ob_point_001)
col_collection_1.objects.link(ob_point)
col_collection_1.objects.link(ob_cylinder_001)
col_collection_1.objects.link(ob_cylinder)

# ---- scene / render settings (as saved in the file)
scene.frame_start = 1; scene.frame_end = 250; scene.frame_set(1)
scene.render.engine = 'BLENDER_EEVEE_NEXT'
scene.render.resolution_percentage = 50
scene.render.dither_intensity = 0.0
scene.render.use_bake_clear = False
scene.cycles.use_denoising = False
scene.cycles.samples = 10
scene.cycles.sampling_pattern = 'TABULATED_SOBOL'
scene.cycles.light_sampling_threshold = 0.0
scene.cycles.use_adaptive_sampling = False
scene.cycles.use_light_tree = False
scene.cycles.blur_glossy = 0.0
scene.cycles.volume_bounces = 1
scene.cycles.pixel_filter_type = 'GAUSSIAN'
scene.cycles.sample_clamp_indirect = 0.0
scene.view_settings.view_transform = 'Standard'
bpy.context.view_layer.update()

# ---- added for rendering (the .blend has no active camera): camera
cam_auto = bpy.data.cameras.new('AutoCamera')
cam_auto.lens = 50.0
cam_auto.sensor_width = 36.0
cam_auto.clip_end = 1477.56
ob_auto_camera = bpy.data.objects.new('AutoCamera', cam_auto)
scene.collection.objects.link(ob_auto_camera)
ob_auto_camera.location = (84.2944, -101.31, 83.3453)
ob_auto_camera.rotation_euler = (1.09748, -7.21219e-08, 0.694738)
scene.camera = ob_auto_camera
bpy.context.view_layer.update()
